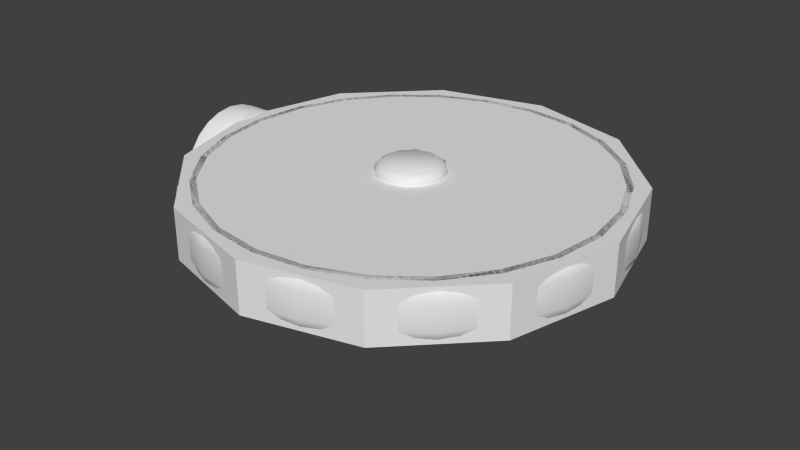 # Source: hover-fan.blend  (saved by Blender 2.71.6; exported with 4.5.12 LTS)
import bpy
from mathutils import Matrix  # noqa: F401  (used for matrix-valued properties, if any)

bpy.ops.wm.read_factory_settings(use_empty=True)
scene = bpy.context.scene
scene.name = 'Scene'

# ---- collections
col_collection_1 = bpy.data.collections.new('Collection 1'); scene.collection.children.link(col_collection_1)

# ---- node groups
ng_auto_smooth = bpy.data.node_groups.new('Auto Smooth', 'GeometryNodeTree')
_s = ng_auto_smooth.interface.new_socket(name='Geometry', in_out='OUTPUT', socket_type='NodeSocketGeometry')
_s = ng_auto_smooth.interface.new_socket(name='Geometry', in_out='INPUT', socket_type='NodeSocketGeometry')
_s = ng_auto_smooth.interface.new_socket(name='Angle', in_out='INPUT', socket_type='NodeSocketFloat')
_s.subtype = 'ANGLE'
_s.min_value = 0.0
_s.max_value = 3.142
ng_auto_smooth.is_modifier = True
_N = ng_auto_smooth.nodes; _L = ng_auto_smooth.links
n0 = _N.new('NodeGroupOutput'); n0.name = 'Group Output'; n0.location = (480, -100)
n1 = _N.new('NodeGroupInput'); n1.name = 'Group Input'; n1.location = (-420, -300)
n2 = _N.new('NodeGroupInput'); n2.name = 'Group Input.001'; n2.location = (-60, -100)
n3 = _N.new('GeometryNodeSetShadeSmooth'); n3.name = 'Set Shade Smooth'; n3.location = (120, -100)
n3.domain = 'EDGE'
n4 = _N.new('GeometryNodeSetShadeSmooth'); n4.name = 'Set Shade Smooth.001'; n4.location = (300, -100)
n5 = _N.new('GeometryNodeInputMeshEdgeAngle'); n5.name = 'Edge Angle'; n5.location = (-420, -220)
n6 = _N.new('GeometryNodeInputEdgeSmooth'); n6.name = 'Is Edge Smooth'; n6.location = (-60, -160)
n7 = _N.new('GeometryNodeInputShadeSmooth'); n7.name = 'Is Face Smooth'; n7.location = (-240, -340)
n8 = _N.new('FunctionNodeBooleanMath'); n8.name = 'Boolean Math'; n8.location = (-60, -220)
n9 = _N.new('FunctionNodeCompare'); n9.name = 'Compare'; n9.location = (-240, -180)
n9.operation = 'LESS_EQUAL'
_L.new(n5.outputs[0], n9.inputs[0])
_L.new(n4.outputs[0], n0.inputs[0])
_L.new(n1.outputs[1], n9.inputs[1])
_L.new(n9.outputs[0], n8.inputs[0])
_L.new(n7.outputs[0], n8.inputs[1])
_L.new(n2.outputs[0], n3.inputs[0])
_L.new(n6.outputs[0], n3.inputs[1])
_L.new(n3.outputs[0], n4.inputs[0])
_L.new(n8.outputs[0], n3.inputs[2])
n0.is_active_output = True

# ---- world
world_world = bpy.data.worlds.new('World'); scene.world = world_world
world_world.color = (0.05088, 0.05088, 0.05088)
world_world.use_sun_shadow = False
world_world.sun_shadow_jitter_overblur = 0.0
world_world.cycles.sampling_method = 'MANUAL'
world_world.cycles.sample_map_resolution = 256

# ---- meshes
me_cylinder_006 = bpy.data.meshes.new('Cylinder.006')
me_cylinder_006.from_pydata([(-0.1522, 0.3648, -4.208e-08), (-0.1522, 0.3524, -0.09443), (-0.1522, 0.316, -0.1824), (-0.1522, 0.258, -0.258), (-0.1522, 0.1824, -0.316), (-0.1522, 0.09443, -0.3524), (-0.1522, -1.595e-08, -0.3648), (-0.1522, -0.09443, -0.3524), (-0.1522, -0.1824, -0.316), (-0.1522, -0.258, -0.258), (-0.1522, -0.316, -0.1824), (-0.1522, -0.3524, -0.09443), (-0.1522, -0.3648, -9.717e-08), (-0.1522, -0.3524, 0.09443), (-0.1522, -0.316, 0.1824), (-0.1522, -0.258, 0.258), (-0.1522, -0.1824, 0.316), (-0.1522, -0.09443, 0.3524), (-0.1522, -1.261e-07, 0.3648), (-0.1522, 0.09443, 0.3524), (-0.1522, 0.1824, 0.316), (-0.1522, 0.258, 0.258), (-0.1522, 0.316, 0.1824), (-0.1522, 0.3524, 0.09443), (0.01713, 0.3648, -4.424e-08), (0.03229, 0.3496, -4.688e-08), (0.01713, 0.3524, -0.09443), (0.03229, 0.3376, -0.09047), (0.01713, 0.316, -0.1824), (0.03229, 0.3027, -0.1748), (0.01713, 0.258, -0.258), (0.03229, 0.2472, -0.2472), (0.01713, 0.1824, -0.316), (0.03229, 0.1748, -0.3027), (0.01713, 0.09443, -0.3524), (0.03229, 0.09047, -0.3376), (0.01713, -1.595e-08, -0.3648), (0.03229, -1.92e-08, -0.3496), (0.01713, -0.09443, -0.3524), (0.03229, -0.09047, -0.3376), (0.01713, -0.1824, -0.316), (0.03229, -0.1748, -0.3027), (0.01713, -0.258, -0.258), (0.03229, -0.2472, -0.2472), (0.01713, -0.316, -0.1824), (0.03229, -0.3027, -0.1748), (0.01713, -0.3524, -0.09443), (0.03229, -0.3376, -0.09047), (0.01713, -0.3648, -9.933e-08), (0.03229, -0.3496, -9.203e-08), (0.01713, -0.3524, 0.09443), (0.03229, -0.3376, 0.09047), (0.01713, -0.316, 0.1824), (0.03229, -0.3027, 0.1748), (0.01713, -0.258, 0.258), (0.03229, -0.2472, 0.2472), (0.01713, -0.1824, 0.316), (0.03229, -0.1748, 0.3027), (0.01713, -0.09443, 0.3524), (0.03229, -0.09047, 0.3376), (0.01713, -1.261e-07, 0.3648), (0.03229, -1.136e-07, 0.3496), (0.01713, 0.09443, 0.3524), (0.03229, 0.09047, 0.3376), (0.01713, 0.1824, 0.316), (0.03229, 0.1748, 0.3027), (0.01713, 0.258, 0.258), (0.03229, 0.2472, 0.2472), (0.01713, 0.316, 0.1824), (0.03229, 0.3027, 0.1748), (0.01713, 0.3524, 0.09443), (0.03229, 0.3376, 0.09047)], [], [(23, 70, 24, 0), (2, 28, 30, 3), (3, 30, 32, 4), (4, 32, 34, 5), (5, 34, 36, 6), (6, 36, 38, 7), (7, 38, 40, 8), (8, 40, 42, 9), (9, 42, 44, 10), (10, 44, 46, 11), (11, 46, 48, 12), (12, 48, 50, 13), (13, 50, 52, 14), (14, 52, 54, 15), (15, 54, 56, 16), (16, 56, 58, 17), (17, 58, 60, 18), (18, 60, 62, 19), (19, 62, 64, 20), (20, 64, 66, 21), (21, 66, 68, 22), (22, 68, 70, 23), (1, 26, 28, 2), (27, 25, 71, 69, 67, 65, 63, 61, 59, 57, 55, 53, 51, 49, 47, 45, 43, 41, 39, 37, 35, 33, 31, 29), (0, 1, 2, 3, 4, 5, 6, 7, 8, 9, 10, 11, 12, 13, 14, 15, 16, 17, 18, 19, 20, 21, 22, 23), (26, 24, 25, 27), (28, 26, 27, 29), (30, 28, 29, 31), (32, 30, 31, 33), (34, 32, 33, 35), (36, 34, 35, 37), (38, 36, 37, 39), (40, 38, 39, 41), (42, 40, 41, 43), (44, 42, 43, 45), (46, 44, 45, 47), (48, 46, 47, 49), (50, 48, 49, 51), (52, 50, 51, 53), (54, 52, 53, 55), (56, 54, 55, 57), (58, 56, 57, 59), (60, 58, 59, 61), (62, 60, 61, 63), (64, 62, 63, 65), (66, 64, 65, 67), (68, 66, 67, 69), (70, 68, 69, 71), (24, 70, 71, 25), (0, 24, 26, 1)])
me_cylinder_006.polygons.foreach_set('use_smooth', [1, 1, 1, 1, 1, 1, 1, 1, 1, 1, 1, 1, 1, 1, 1, 1, 1, 1, 1, 1, 1, 1, 1, 0, 0, 1, 1, 1, 1, 1, 1, 1, 1, 1, 1, 1, 1, 1, 1, 1, 1, 1, 1, 1, 1, 1, 1, 1, 1, 1])
_k = set([(0, 1), (0, 23), (1, 2), (2, 3), (3, 4), (4, 5), (5, 6), (6, 7), (7, 8), (8, 9), (9, 10), (10, 11), (11, 12), (12, 13), (13, 14), (14, 15), (15, 16), (16, 17), (17, 18), (18, 19), (19, 20), (20, 21), (21, 22), (22, 23), (25, 27), (25, 71), (27, 29), (29, 31), (31, 33), (33, 35), (35, 37), (37, 39), (39, 41), (41, 43), (43, 45), (45, 47), (47, 49), (49, 51), (51, 53), (53, 55), (55, 57), (57, 59), (59, 61), (61, 63), (63, 65), (65, 67), (67, 69), (69, 71)])
me_cylinder_006.attributes.new('sharp_edge', 'BOOLEAN', 'EDGE').data.foreach_set('value', [ (min(e.vertices), max(e.vertices)) in _k for e in me_cylinder_006.edges])
_uv = me_cylinder_006.uv_layers.new(name='UVMap')
_uv.uv.foreach_set('vector', [0.2287, 0.2652, 0.1635, 0.2652, 0.1635, 0.2285, 0.2287, 0.2285, 0.2287, 0.1552, 0.1635, 0.1552, 0.1635, 0.1185, 0.2287, 0.1185, 0.2287, 0.1185, 0.1635, 0.1185, 0.1635, 0.08179, 0.2287, 0.08179, 0.2287, 0.08179, 0.1635, 0.08179, 0.1635, 0.04511, 0.2287, 0.04511, 0.2287, 0.04511, 0.1635, 0.04511, 0.1635, 0.008424, 0.2287, 0.008426, 0.2287, 0.8888, 0.1635, 0.8888, 0.1635, 0.8521, 0.2287, 0.8521, 0.2287, 0.8521, 0.1635, 0.8521, 0.1635, 0.8155, 0.2287, 0.8155, 0.2287, 0.8155, 0.1635, 0.8155, 0.1635, 0.7788, 0.2287, 0.7788, 0.2287, 0.7788, 0.1635, 0.7788, 0.1635, 0.7421, 0.2287, 0.7421, 0.2287, 0.7421, 0.1635, 0.7421, 0.1635, 0.7054, 0.2287, 0.7054, 0.2287, 0.7054, 0.1635, 0.7054, 0.1635, 0.6687, 0.2287, 0.6687, 0.2287, 0.6687, 0.1635, 0.6687, 0.1635, 0.632, 0.2287, 0.632, 0.2287, 0.632, 0.1635, 0.632, 0.1635, 0.5954, 0.2287, 0.5954, 0.2287, 0.5954, 0.1635, 0.5954, 0.1635, 0.5587, 0.2287, 0.5587, 0.2287, 0.5587, 0.1635, 0.5587, 0.1635, 0.522, 0.2287, 0.522, 0.2287, 0.522, 0.1635, 0.522, 0.1635, 0.4853, 0.2287, 0.4853, 0.2287, 0.4853, 0.1635, 0.4853, 0.1635, 0.4486, 0.2287, 0.4486, 0.2287, 0.4486, 0.1635, 0.4486, 0.1635, 0.4119, 0.2287, 0.4119, 0.2287, 0.4119, 0.1635, 0.4119, 0.1635, 0.3753, 0.2287, 0.3753, 0.2287, 0.3753, 0.1635, 0.3753, 0.1635, 0.3386, 0.2287, 0.3386, 0.2287, 0.3386, 0.1635, 0.3386, 0.1635, 0.3019, 0.2287, 0.3019, 0.2287, 0.3019, 0.1635, 0.3019, 0.1635, 0.2652, 0.2287, 0.2652, 0.2287, 0.1918, 0.1635, 0.1918, 0.1635, 0.1552, 0.2287, 0.1552, 0.2828, 0.4849, 0.2738, 0.4509, 0.2738, 0.4158, 0.2828, 0.3818, 0.3004, 0.3514, 0.3253, 0.3265, 0.3557, 0.309, 0.3897, 0.2999, 0.4248, 0.2999, 0.4588, 0.309, 0.4892, 0.3265, 0.514, 0.3514, 0.5316, 0.3818, 0.5407, 0.4158, 0.5407, 0.4509, 0.5316, 0.4849, 0.514, 0.5153, 0.4892, 0.5402, 0.4588, 0.5577, 0.4248, 0.5668, 0.3897, 0.5668, 0.3557, 0.5577, 0.3253, 0.5402, 0.3004, 0.5153, 0.2761, 0.1999, 0.2666, 0.1645, 0.2666, 0.1278, 0.2761, 0.09238, 0.2945, 0.06062, 0.3204, 0.03468, 0.3522, 0.01634, 0.3876, 0.006842, 0.4243, 0.006842, 0.4597, 0.01634, 0.4915, 0.03468, 0.5174, 0.06062, 0.5358, 0.09238, 0.5453, 0.1278, 0.5453, 0.1645, 0.5358, 0.1999, 0.5174, 0.2317, 0.4915, 0.2576, 0.4597, 0.276, 0.4243, 0.2855, 0.3876, 0.2855, 0.3522, 0.276, 0.3204, 0.2576, 0.2945, 0.2317, 0.1635, 0.1918, 0.1635, 0.2285, 0.1552, 0.2278, 0.1552, 0.1926, 0.1635, 0.1552, 0.1635, 0.1918, 0.1552, 0.1911, 0.1552, 0.1559, 0.1635, 0.1185, 0.1635, 0.1552, 0.1552, 0.1544, 0.1552, 0.1192, 0.1635, 0.08179, 0.1635, 0.1185, 0.1552, 0.1177, 0.1552, 0.08256, 0.1635, 0.04511, 0.1635, 0.08179, 0.1552, 0.08102, 0.1552, 0.04588, 0.1635, 0.008424, 0.1635, 0.04511, 0.1552, 0.04434, 0.1552, 0.009193, 0.1635, 0.8521, 0.1635, 0.8888, 0.1552, 0.8881, 0.1552, 0.8529, 0.1635, 0.8155, 0.1635, 0.8521, 0.1552, 0.8514, 0.1552, 0.8162, 0.1635, 0.7788, 0.1635, 0.8155, 0.1552, 0.8147, 0.1552, 0.7795, 0.1635, 0.7421, 0.1635, 0.7788, 0.1552, 0.778, 0.1552, 0.7429, 0.1635, 0.7054, 0.1635, 0.7421, 0.1552, 0.7413, 0.1552, 0.7062, 0.1635, 0.6687, 0.1635, 0.7054, 0.1552, 0.7046, 0.1552, 0.6695, 0.1635, 0.632, 0.1635, 0.6687, 0.1552, 0.668, 0.1552, 0.6328, 0.1635, 0.5954, 0.1635, 0.632, 0.1552, 0.6313, 0.1552, 0.5961, 0.1635, 0.5587, 0.1635, 0.5954, 0.1552, 0.5946, 0.1552, 0.5594, 0.1635, 0.522, 0.1635, 0.5587, 0.1552, 0.5579, 0.1552, 0.5228, 0.1635, 0.4853, 0.1635, 0.522, 0.1552, 0.5212, 0.1552, 0.4861, 0.1635, 0.4486, 0.1635, 0.4853, 0.1552, 0.4845, 0.1552, 0.4494, 0.1635, 0.4119, 0.1635, 0.4486, 0.1552, 0.4479, 0.1552, 0.4127, 0.1635, 0.3753, 0.1635, 0.4119, 0.1552, 0.4112, 0.1552, 0.376, 0.1635, 0.3386, 0.1635, 0.3753, 0.1552, 0.3745, 0.1552, 0.3393, 0.1635, 0.3019, 0.1635, 0.3386, 0.1552, 0.3378, 0.1552, 0.3027, 0.1635, 0.2652, 0.1635, 0.3019, 0.1552, 0.3011, 0.1552, 0.266, 0.1635, 0.2285, 0.1635, 0.2652, 0.1552, 0.2644, 0.1552, 0.2293, 0.2287, 0.2285, 0.1635, 0.2285, 0.1635, 0.1918, 0.2287, 0.1918])
me_cylinder_006.use_remesh_preserve_volume = False
me_cylinder_006.use_remesh_preserve_attributes = False
me_cylinder_006.use_mirror_vertex_groups = False
me_cylinder_006.update()
me_cylinder = bpy.data.meshes.new('Cylinder')
me_cylinder.from_pydata([(0.0, 1.25, -0.07597), (2.78e-08, 1.175, -0.15), (3.724e-09, 1.24, -0.113), (1.39e-08, 1.213, -0.1401), (0.0, 1.25, 0.07597), (2.626e-08, 1.175, 0.15), (3.518e-09, 1.24, 0.113), (1.313e-08, 1.213, 0.1401), (0.3235, 1.207, -0.07597), (0.3042, 1.135, -0.15), (0.3209, 1.198, -0.113), (0.3139, 1.171, -0.1401), (0.3235, 1.207, 0.07597), (0.3042, 1.135, 0.15), (0.3209, 1.198, 0.113), (0.3139, 1.171, 0.1401), (0.625, 1.083, -0.07597), (0.5877, 1.018, -0.15), (0.62, 1.074, -0.113), (0.6063, 1.05, -0.1401), (0.625, 1.083, 0.07597), (0.5877, 1.018, 0.15), (0.62, 1.074, 0.113), (0.6063, 1.05, 0.1401), (0.8839, 0.8839, -0.07597), (0.8311, 0.8311, -0.15), (0.8768, 0.8768, -0.113), (0.8575, 0.8575, -0.1401), (0.8839, 0.8839, 0.07597), (0.8311, 0.8311, 0.15), (0.8768, 0.8768, 0.113), (0.8575, 0.8575, 0.1401), (1.083, 0.625, -0.07597), (1.018, 0.5877, -0.15), (1.074, 0.62, -0.113), (1.05, 0.6063, -0.1401), (1.083, 0.625, 0.07597), (1.018, 0.5877, 0.15), (1.074, 0.62, 0.113), (1.05, 0.6063, 0.1401), (1.207, 0.3235, -0.07597), (1.135, 0.3042, -0.15), (1.198, 0.3209, -0.113), (1.171, 0.3139, -0.1401), (1.207, 0.3235, 0.07597), (1.135, 0.3042, 0.15), (1.198, 0.3209, 0.113), (1.171, 0.3139, 0.1401), (1.25, 9.437e-08, -0.07597), (1.175, 6.828e-08, -0.15), (1.24, 9.088e-08, -0.113), (1.213, 8.133e-08, -0.1401), (1.25, 9.437e-08, 0.07597), (1.175, 6.905e-08, 0.15), (1.24, 9.098e-08, 0.113), (1.213, 8.171e-08, 0.1401), (1.207, -0.3235, -0.07597), (1.135, -0.3042, -0.15), (1.198, -0.3209, -0.113), (1.171, -0.3139, -0.1401), (1.207, -0.3235, 0.07597), (1.135, -0.3042, 0.15), (1.198, -0.3209, 0.113), (1.171, -0.3139, 0.1401), (1.083, -0.625, -0.07597), (1.018, -0.5877, -0.15), (1.074, -0.62, -0.113), (1.05, -0.6063, -0.1401), (1.083, -0.625, 0.07597), (1.018, -0.5877, 0.15), (1.074, -0.62, 0.113), (1.05, -0.6063, 0.1401), (0.8839, -0.8839, -0.07597), (0.8311, -0.8311, -0.15), (0.8768, -0.8768, -0.113), (0.8575, -0.8575, -0.1401), (0.8839, -0.8839, 0.07597), (0.8311, -0.8311, 0.15), (0.8768, -0.8768, 0.113), (0.8575, -0.8575, 0.1401), (0.625, -1.083, -0.07597), (0.5877, -1.018, -0.15), (0.62, -1.074, -0.113), (0.6063, -1.05, -0.1401), (0.625, -1.083, 0.07597), (0.5877, -1.018, 0.15), (0.62, -1.074, 0.113), (0.6063, -1.05, 0.1401), (0.3235, -1.207, -0.07597), (0.3042, -1.135, -0.15), (0.3209, -1.198, -0.113), (0.3139, -1.171, -0.1401), (0.3235, -1.207, 0.07597), (0.3042, -1.135, 0.15), (0.3209, -1.198, 0.113), (0.3139, -1.171, 0.1401), (4.868e-07, -1.25, -0.07597), (4.326e-07, -1.175, -0.15), (4.795e-07, -1.24, -0.113), (4.597e-07, -1.213, -0.1401), (4.868e-07, -1.25, 0.07597), (4.315e-07, -1.175, 0.15), (4.794e-07, -1.24, 0.113), (4.592e-07, -1.213, 0.1401), (-0.3235, -1.207, -0.07597), (-0.3042, -1.135, -0.15), (-0.3209, -1.198, -0.113), (-0.3139, -1.171, -0.1401), (-0.3235, -1.207, 0.07597), (-0.3042, -1.135, 0.15), (-0.3209, -1.198, 0.113), (-0.3139, -1.171, 0.1401), (-0.625, -1.083, -0.07597), (-0.5877, -1.018, -0.15), (-0.62, -1.074, -0.113), (-0.6063, -1.05, -0.1401), (-0.625, -1.083, 0.07597), (-0.5877, -1.018, 0.15), (-0.62, -1.074, 0.113), (-0.6063, -1.05, 0.1401), (-0.8839, -0.8839, -0.07597), (-0.8311, -0.8311, -0.15), (-0.8768, -0.8768, -0.113), (-0.8575, -0.8575, -0.1401), (-0.8839, -0.8839, 0.07597), (-0.8311, -0.8311, 0.15), (-0.8768, -0.8768, 0.113), (-0.8575, -0.8575, 0.1401), (-1.083, -0.625, -0.07597), (-1.018, -0.5877, -0.15), (-1.074, -0.62, -0.113), (-1.05, -0.6063, -0.1401), (-1.083, -0.625, 0.07597), (-1.018, -0.5877, 0.15), (-1.074, -0.62, 0.113), (-1.05, -0.6063, 0.1401), (-1.207, -0.3235, -0.07597), (-1.135, -0.3042, -0.15), (-1.198, -0.3209, -0.113), (-1.171, -0.3139, -0.1401), (-1.207, -0.3235, 0.07597), (-1.135, -0.3042, 0.15), (-1.198, -0.3209, 0.113), (-1.171, -0.3139, 0.1401), (-1.25, -5.811e-07, -0.07597), (-1.175, -5.005e-07, -0.15), (-1.24, -5.703e-07, -0.113), (-1.213, -5.408e-07, -0.1401), (-1.25, -5.811e-07, 0.07597), (-1.175, -5.007e-07, 0.15), (-1.24, -5.704e-07, 0.113), (-1.213, -5.409e-07, 0.1401), (-1.207, 0.3235, -0.07597), (-1.135, 0.3042, -0.15), (-1.198, 0.3209, -0.113), (-1.171, 0.3139, -0.1401), (-1.207, 0.3235, 0.07597), (-1.135, 0.3042, 0.15), (-1.198, 0.3209, 0.113), (-1.171, 0.3139, 0.1401), (-1.083, 0.625, -0.07597), (-1.018, 0.5877, -0.15), (-1.074, 0.62, -0.113), (-1.05, 0.6063, -0.1401), (-1.083, 0.625, 0.07597), (-1.018, 0.5877, 0.15), (-1.074, 0.62, 0.113), (-1.05, 0.6063, 0.1401), (-0.8839, 0.8839, -0.07597), (-0.8311, 0.8311, -0.15), (-0.8768, 0.8768, -0.113), (-0.8575, 0.8575, -0.1401), (-0.8839, 0.8839, 0.07597), (-0.8311, 0.8311, 0.15), (-0.8768, 0.8768, 0.113), (-0.8575, 0.8575, 0.1401), (-0.625, 1.083, -0.07597), (-0.5877, 1.018, -0.15), (-0.62, 1.074, -0.113), (-0.6063, 1.05, -0.1401), (-0.625, 1.083, 0.07597), (-0.5877, 1.018, 0.15), (-0.62, 1.074, 0.113), (-0.6063, 1.05, 0.1401), (-0.3235, 1.207, -0.07597), (-0.3042, 1.135, -0.15), (-0.3209, 1.198, -0.113), (-0.3139, 1.171, -0.1401), (-0.3235, 1.207, 0.07597), (-0.3042, 1.135, 0.15), (-0.3209, 1.198, 0.113), (-0.3139, 1.171, 0.1401), (0.287, 1.071, -0.1317), (0.2948, 1.1, -0.15), (0.2895, 1.08, -0.142), (3.493e-08, 1.139, -0.15), (4.082e-08, 1.109, -0.1317), (3.889e-08, 1.119, -0.142), (3.956e-08, 1.109, 0.1317), (3.339e-08, 1.139, 0.15), (3.743e-08, 1.119, 0.142), (0.2948, 1.1, 0.15), (0.287, 1.071, 0.1317), (0.2895, 1.08, 0.142), (0.5544, 0.9603, -0.1317), (0.5694, 0.9863, -0.15), (0.5593, 0.9687, -0.142), (0.5694, 0.9863, 0.15), (0.5544, 0.9603, 0.1317), (0.5593, 0.9687, 0.142), (0.7841, 0.7841, -0.1317), (0.8053, 0.8053, -0.15), (0.791, 0.791, -0.142), (0.8053, 0.8053, 0.15), (0.7841, 0.7841, 0.1317), (0.791, 0.791, 0.142), (0.9603, 0.5544, -0.1317), (0.9863, 0.5694, -0.15), (0.9687, 0.5593, -0.142), (0.9863, 0.5694, 0.15), (0.9603, 0.5544, 0.1317), (0.9687, 0.5593, 0.142), (1.071, 0.287, -0.1317), (1.1, 0.2948, -0.15), (1.08, 0.2895, -0.142), (1.1, 0.2948, 0.15), (1.071, 0.287, 0.1317), (1.08, 0.2895, 0.142), (1.109, 8.208e-08, -0.1317), (1.139, 6.197e-08, -0.15), (1.119, 6.589e-08, -0.142), (1.139, 6.274e-08, 0.15), (1.109, 8.271e-08, 0.1317), (1.119, 6.661e-08, 0.142), (1.071, -0.287, -0.1317), (1.1, -0.2948, -0.15), (1.08, -0.2895, -0.142), (1.1, -0.2948, 0.15), (1.071, -0.287, 0.1317), (1.08, -0.2895, 0.142), (0.9603, -0.5544, -0.1317), (0.9863, -0.5694, -0.15), (0.9687, -0.5593, -0.142), (0.9863, -0.5694, 0.15), (0.9603, -0.5544, 0.1317), (0.9687, -0.5593, 0.142), (0.7841, -0.7841, -0.1317), (0.8053, -0.8053, -0.15), (0.791, -0.791, -0.142), (0.8053, -0.8053, 0.15), (0.7841, -0.7841, 0.1317), (0.791, -0.791, 0.142), (0.5544, -0.9603, -0.1317), (0.5694, -0.9863, -0.15), (0.5593, -0.9687, -0.142), (0.5694, -0.9863, 0.15), (0.5544, -0.9603, 0.1317), (0.5593, -0.9687, 0.142), (0.287, -1.071, -0.1317), (0.2948, -1.1, -0.15), (0.2895, -1.08, -0.142), (0.2948, -1.1, 0.15), (0.287, -1.071, 0.1317), (0.2895, -1.08, 0.142), (4.061e-07, -1.109, -0.1317), (4.181e-07, -1.139, -0.15), (4.1e-07, -1.119, -0.142), (4.17e-07, -1.139, 0.15), (4.052e-07, -1.109, 0.1317), (4.09e-07, -1.119, 0.142), (-0.287, -1.071, -0.1317), (-0.2948, -1.1, -0.15), (-0.2895, -1.08, -0.142), (-0.2948, -1.1, 0.15), (-0.287, -1.071, 0.1317), (-0.2895, -1.08, 0.142), (-0.5544, -0.9603, -0.1317), (-0.5694, -0.9863, -0.15), (-0.5593, -0.9687, -0.142), (-0.5694, -0.9863, 0.15), (-0.5544, -0.9603, 0.1317), (-0.5593, -0.9687, 0.142), (-0.7841, -0.7841, -0.1317), (-0.8053, -0.8053, -0.15), (-0.791, -0.791, -0.142), (-0.8053, -0.8053, 0.15), (-0.7841, -0.7841, 0.1317), (-0.791, -0.791, 0.142), (-0.9603, -0.5544, -0.1317), (-0.9863, -0.5694, -0.15), (-0.9687, -0.5593, -0.142), (-0.9863, -0.5694, 0.15), (-0.9603, -0.5544, 0.1317), (-0.9687, -0.5593, 0.142), (-1.071, -0.287, -0.1317), (-1.1, -0.2948, -0.15), (-1.08, -0.2895, -0.142), (-1.1, -0.2948, 0.15), (-1.071, -0.287, 0.1317), (-1.08, -0.2895, 0.142), (-1.109, -4.361e-07, -0.1317), (-1.139, -4.791e-07, -0.15), (-1.119, -4.598e-07, -0.142), (-1.139, -4.794e-07, 0.15), (-1.109, -4.363e-07, 0.1317), (-1.119, -4.6e-07, 0.142), (-1.071, 0.287, -0.1317), (-1.1, 0.2948, -0.15), (-1.08, 0.2895, -0.142), (-1.1, 0.2948, 0.15), (-1.071, 0.287, 0.1317), (-1.08, 0.2895, 0.142), (-0.9603, 0.5544, -0.1317), (-0.9863, 0.5694, -0.15), (-0.9687, 0.5593, -0.142), (-0.9863, 0.5694, 0.15), (-0.9603, 0.5544, 0.1317), (-0.9687, 0.5593, 0.142), (-0.7841, 0.7841, -0.1317), (-0.8053, 0.8053, -0.15), (-0.791, 0.791, -0.142), (-0.8053, 0.8053, 0.15), (-0.7841, 0.7841, 0.1317), (-0.791, 0.791, 0.142), (-0.5544, 0.9603, -0.1317), (-0.5694, 0.9863, -0.15), (-0.5593, 0.9687, -0.142), (-0.5694, 0.9863, 0.15), (-0.5544, 0.9603, 0.1317), (-0.5593, 0.9687, 0.142), (-0.287, 1.071, -0.1317), (-0.2948, 1.1, -0.15), (-0.2895, 1.08, -0.142), (-0.2948, 1.1, 0.15), (-0.287, 1.071, 0.1317), (-0.2895, 1.08, 0.142), (0.31, 1.157, 0.1317), (0.31, 1.157, -0.1317), (4.093e-08, 1.198, -0.1317), (4.057e-08, 1.198, 0.1317), (0.5989, 1.037, 0.1317), (0.5989, 1.037, -0.1317), (0.8469, 0.8469, 0.1317), (0.8469, 0.8469, -0.1317), (1.037, 0.5989, 0.1317), (1.037, 0.5989, -0.1317), (1.157, 0.31, 0.1317), (1.157, 0.31, -0.1317), (1.198, 1.59e-07, 0.1317), (1.198, 1.592e-07, -0.1317), (1.157, -0.31, 0.1317), (1.157, -0.31, -0.1317), (1.037, -0.5989, 0.1317), (1.037, -0.5989, -0.1317), (0.8469, -0.8469, 0.1317), (0.8469, -0.8469, -0.1317), (0.5989, -1.037, 0.1317), (0.5989, -1.037, -0.1317), (0.31, -1.157, 0.1317), (0.31, -1.157, -0.1317), (4.336e-07, -1.198, 0.1317), (4.338e-07, -1.198, -0.1317), (-0.31, -1.157, 0.1317), (-0.31, -1.157, -0.1317), (-0.5989, -1.037, 0.1317), (-0.5989, -1.037, -0.1317), (-0.8469, -0.8469, 0.1317), (-0.8469, -0.8469, -0.1317), (-1.037, -0.5989, 0.1317), (-1.037, -0.5989, -0.1317), (-1.157, -0.31, 0.1317), (-1.157, -0.31, -0.1317), (-1.198, -3.993e-07, 0.1317), (-1.198, -3.986e-07, -0.1317), (-1.157, 0.31, 0.1317), (-1.157, 0.31, -0.1317), (-1.037, 0.5989, 0.1317), (-1.037, 0.5989, -0.1317), (-0.8469, 0.8469, 0.1317), (-0.8469, 0.8469, -0.1317), (-0.5989, 1.037, 0.1317), (-0.5989, 1.037, -0.1317), (-0.31, 1.157, 0.1317), (-0.31, 1.157, -0.1317)], [], [(184, 188, 4, 0), (16, 20, 28, 24), (24, 28, 36, 32), (32, 36, 44, 40), (40, 44, 52, 48), (48, 52, 60, 56), (56, 60, 68, 64), (64, 68, 76, 72), (72, 76, 84, 80), (80, 84, 92, 88), (88, 92, 100, 96), (96, 100, 108, 104), (104, 108, 116, 112), (112, 116, 124, 120), (120, 124, 132, 128), (128, 132, 140, 136), (136, 140, 148, 144), (144, 148, 156, 152), (152, 156, 164, 160), (160, 164, 172, 168), (168, 172, 180, 176), (176, 180, 188, 184), (8, 12, 20, 16), (0, 4, 12, 8), (0, 8, 10, 2), (2, 10, 11, 3), (3, 11, 9, 1), (12, 4, 6, 14), (14, 6, 7, 15), (15, 7, 5, 13), (8, 16, 18, 10), (10, 18, 19, 11), (11, 19, 17, 9), (20, 12, 14, 22), (22, 14, 15, 23), (23, 15, 13, 21), (16, 24, 26, 18), (18, 26, 27, 19), (19, 27, 25, 17), (28, 20, 22, 30), (30, 22, 23, 31), (31, 23, 21, 29), (24, 32, 34, 26), (26, 34, 35, 27), (27, 35, 33, 25), (36, 28, 30, 38), (38, 30, 31, 39), (39, 31, 29, 37), (32, 40, 42, 34), (34, 42, 43, 35), (35, 43, 41, 33), (44, 36, 38, 46), (46, 38, 39, 47), (47, 39, 37, 45), (40, 48, 50, 42), (42, 50, 51, 43), (43, 51, 49, 41), (52, 44, 46, 54), (54, 46, 47, 55), (55, 47, 45, 53), (48, 56, 58, 50), (50, 58, 59, 51), (51, 59, 57, 49), (60, 52, 54, 62), (62, 54, 55, 63), (63, 55, 53, 61), (56, 64, 66, 58), (58, 66, 67, 59), (59, 67, 65, 57), (68, 60, 62, 70), (70, 62, 63, 71), (71, 63, 61, 69), (64, 72, 74, 66), (66, 74, 75, 67), (67, 75, 73, 65), (76, 68, 70, 78), (78, 70, 71, 79), (79, 71, 69, 77), (72, 80, 82, 74), (74, 82, 83, 75), (75, 83, 81, 73), (84, 76, 78, 86), (86, 78, 79, 87), (87, 79, 77, 85), (80, 88, 90, 82), (82, 90, 91, 83), (83, 91, 89, 81), (92, 84, 86, 94), (94, 86, 87, 95), (95, 87, 85, 93), (88, 96, 98, 90), (90, 98, 99, 91), (91, 99, 97, 89), (100, 92, 94, 102), (102, 94, 95, 103), (103, 95, 93, 101), (96, 104, 106, 98), (98, 106, 107, 99), (99, 107, 105, 97), (108, 100, 102, 110), (110, 102, 103, 111), (111, 103, 101, 109), (104, 112, 114, 106), (106, 114, 115, 107), (107, 115, 113, 105), (116, 108, 110, 118), (118, 110, 111, 119), (119, 111, 109, 117), (112, 120, 122, 114), (114, 122, 123, 115), (115, 123, 121, 113), (124, 116, 118, 126), (126, 118, 119, 127), (127, 119, 117, 125), (120, 128, 130, 122), (122, 130, 131, 123), (123, 131, 129, 121), (132, 124, 126, 134), (134, 126, 127, 135), (135, 127, 125, 133), (128, 136, 138, 130), (130, 138, 139, 131), (131, 139, 137, 129), (140, 132, 134, 142), (142, 134, 135, 143), (143, 135, 133, 141), (136, 144, 146, 138), (138, 146, 147, 139), (139, 147, 145, 137), (148, 140, 142, 150), (150, 142, 143, 151), (151, 143, 141, 149), (144, 152, 154, 146), (146, 154, 155, 147), (147, 155, 153, 145), (156, 148, 150, 158), (158, 150, 151, 159), (159, 151, 149, 157), (152, 160, 162, 154), (154, 162, 163, 155), (155, 163, 161, 153), (164, 156, 158, 166), (166, 158, 159, 167), (167, 159, 157, 165), (160, 168, 170, 162), (162, 170, 171, 163), (163, 171, 169, 161), (172, 164, 166, 174), (174, 166, 167, 175), (175, 167, 165, 173), (168, 176, 178, 170), (170, 178, 179, 171), (171, 179, 177, 169), (180, 172, 174, 182), (182, 174, 175, 183), (183, 175, 173, 181), (176, 184, 186, 178), (178, 186, 187, 179), (179, 187, 185, 177), (188, 180, 182, 190), (190, 182, 183, 191), (191, 183, 181, 189), (184, 0, 2, 186), (186, 2, 3, 187), (187, 3, 1, 185), (4, 188, 190, 6), (6, 190, 191, 7), (7, 191, 189, 5), (339, 336, 202, 198), (340, 342, 214, 208), (336, 340, 208, 202), (341, 337, 192, 204), (207, 213, 29, 21), (343, 341, 204, 210), (213, 219, 37, 29), (345, 343, 210, 216), (219, 225, 45, 37), (347, 345, 216, 222), (225, 231, 53, 45), (349, 347, 222, 228), (231, 237, 61, 53), (351, 349, 228, 234), (237, 243, 69, 61), (353, 351, 234, 240), (243, 249, 77, 69), (355, 353, 240, 246), (249, 255, 85, 77), (357, 355, 246, 252), (255, 261, 93, 85), (359, 357, 252, 258), (261, 267, 101, 93), (361, 359, 258, 264), (267, 273, 109, 101), (363, 361, 264, 270), (273, 279, 117, 109), (365, 363, 270, 276), (279, 285, 125, 117), (367, 365, 276, 282), (285, 291, 133, 125), (369, 367, 282, 288), (291, 297, 141, 133), (371, 369, 288, 294), (297, 303, 149, 141), (373, 371, 294, 300), (303, 309, 157, 149), (375, 373, 300, 306), (309, 315, 165, 157), (377, 375, 306, 312), (315, 321, 173, 165), (379, 377, 312, 318), (321, 327, 181, 173), (381, 379, 318, 324), (327, 333, 189, 181), (383, 381, 324, 330), (382, 339, 198, 334), (338, 383, 330, 196), (195, 331, 185, 1), (205, 193, 9, 17), (211, 205, 17, 25), (217, 211, 25, 33), (223, 217, 33, 41), (229, 223, 41, 49), (235, 229, 49, 57), (241, 235, 57, 65), (247, 241, 65, 73), (253, 247, 73, 81), (259, 253, 81, 89), (265, 259, 89, 97), (271, 265, 97, 105), (277, 271, 105, 113), (283, 277, 113, 121), (289, 283, 121, 129), (295, 289, 129, 137), (301, 295, 137, 145), (307, 301, 145, 153), (313, 307, 153, 161), (319, 313, 161, 169), (325, 319, 169, 177), (331, 325, 177, 185), (199, 201, 13, 5), (201, 207, 21, 13), (342, 344, 220, 214), (344, 346, 226, 220), (346, 348, 232, 226), (348, 350, 238, 232), (350, 352, 244, 238), (352, 354, 250, 244), (354, 356, 256, 250), (356, 358, 262, 256), (358, 360, 268, 262), (360, 362, 274, 268), (362, 364, 280, 274), (364, 366, 286, 280), (366, 368, 292, 286), (368, 370, 298, 292), (370, 372, 304, 298), (372, 374, 310, 304), (374, 376, 316, 310), (376, 378, 322, 316), (378, 380, 328, 322), (380, 382, 334, 328), (333, 199, 5, 189), (192, 196, 197, 194), (194, 197, 195, 193), (198, 202, 203, 200), (200, 203, 201, 199), (204, 192, 194, 206), (206, 194, 193, 205), (202, 208, 209, 203), (203, 209, 207, 201), (210, 204, 206, 212), (212, 206, 205, 211), (208, 214, 215, 209), (209, 215, 213, 207), (216, 210, 212, 218), (218, 212, 211, 217), (214, 220, 221, 215), (215, 221, 219, 213), (222, 216, 218, 224), (224, 218, 217, 223), (220, 226, 227, 221), (221, 227, 225, 219), (228, 222, 224, 230), (230, 224, 223, 229), (226, 232, 233, 227), (227, 233, 231, 225), (234, 228, 230, 236), (236, 230, 229, 235), (232, 238, 239, 233), (233, 239, 237, 231), (240, 234, 236, 242), (242, 236, 235, 241), (238, 244, 245, 239), (239, 245, 243, 237), (246, 240, 242, 248), (248, 242, 241, 247), (244, 250, 251, 245), (245, 251, 249, 243), (252, 246, 248, 254), (254, 248, 247, 253), (250, 256, 257, 251), (251, 257, 255, 249), (258, 252, 254, 260), (260, 254, 253, 259), (256, 262, 263, 257), (257, 263, 261, 255), (264, 258, 260, 266), (266, 260, 259, 265), (262, 268, 269, 263), (263, 269, 267, 261), (270, 264, 266, 272), (272, 266, 265, 271), (268, 274, 275, 269), (269, 275, 273, 267), (276, 270, 272, 278), (278, 272, 271, 277), (274, 280, 281, 275), (275, 281, 279, 273), (282, 276, 278, 284), (284, 278, 277, 283), (280, 286, 287, 281), (281, 287, 285, 279), (288, 282, 284, 290), (290, 284, 283, 289), (286, 292, 293, 287), (287, 293, 291, 285), (294, 288, 290, 296), (296, 290, 289, 295), (292, 298, 299, 293), (293, 299, 297, 291), (300, 294, 296, 302), (302, 296, 295, 301), (298, 304, 305, 299), (299, 305, 303, 297), (306, 300, 302, 308), (308, 302, 301, 307), (304, 310, 311, 305), (305, 311, 309, 303), (312, 306, 308, 314), (314, 308, 307, 313), (310, 316, 317, 311), (311, 317, 315, 309), (318, 312, 314, 320), (320, 314, 313, 319), (316, 322, 323, 317), (317, 323, 321, 315), (324, 318, 320, 326), (326, 320, 319, 325), (322, 328, 329, 323), (323, 329, 327, 321), (330, 324, 326, 332), (332, 326, 325, 331), (328, 334, 335, 329), (329, 335, 333, 327), (196, 330, 332, 197), (197, 332, 331, 195), (334, 198, 200, 335), (335, 200, 199, 333), (193, 195, 1, 9), (336, 339, 338, 337), (340, 336, 337, 341), (342, 340, 341, 343), (344, 342, 343, 345), (346, 344, 345, 347), (348, 346, 347, 349), (350, 348, 349, 351), (352, 350, 351, 353), (354, 352, 353, 355), (356, 354, 355, 357), (358, 356, 357, 359), (360, 358, 359, 361), (362, 360, 361, 363), (364, 362, 363, 365), (366, 364, 365, 367), (368, 366, 367, 369), (370, 368, 369, 371), (372, 370, 371, 373), (374, 372, 373, 375), (376, 374, 375, 377), (378, 376, 377, 379), (380, 378, 379, 381), (382, 380, 381, 383), (339, 382, 383, 338), (337, 338, 196, 192)])
me_cylinder.polygons.foreach_set('use_smooth', [True] * 384)
_uv = me_cylinder.uv_layers.new(name='UVMap')
_uv.uv.foreach_set('vector', [0.0494, 0.7911, 0.03051, 0.7911, 0.03052, 0.7505, 0.04943, 0.7505, 0.04951, 0.6692, 0.03054, 0.6692, 0.03054, 0.6284, 0.04956, 0.6284, 0.04956, 0.6284, 0.03054, 0.6284, 0.03054, 0.5875, 0.0496, 0.5875, 0.0496, 0.5875, 0.03054, 0.5875, 0.03054, 0.5465, 0.04965, 0.5465, 0.04965, 0.5465, 0.03054, 0.5465, 0.03053, 0.5054, 0.0497, 0.5054, 0.0497, 0.5054, 0.03053, 0.5054, 0.03052, 0.4642, 0.04975, 0.4642, 0.04975, 0.4642, 0.03052, 0.4642, 0.03051, 0.4228, 0.04978, 0.4228, 0.04978, 0.4228, 0.03051, 0.4228, 0.03049, 0.3814, 0.04981, 0.3814, 0.04981, 0.3814, 0.03049, 0.3814, 0.03048, 0.3399, 0.04982, 0.3399, 0.04982, 0.3399, 0.03048, 0.3399, 0.03046, 0.2983, 0.04983, 0.2983, 0.04983, 0.2983, 0.03046, 0.2983, 0.03045, 0.2567, 0.04984, 0.2567, 0.04984, 0.2567, 0.03045, 0.2567, 0.03044, 0.215, 0.04984, 0.215, 0.04984, 0.215, 0.03044, 0.215, 0.03043, 0.1733, 0.04984, 0.1733, 0.04984, 0.1733, 0.03043, 0.1733, 0.03042, 0.1316, 0.04984, 0.1316, 0.04984, 0.1316, 0.03042, 0.1316, 0.03042, 0.08994, 0.04984, 0.08994, 0.04984, 0.08994, 0.03042, 0.08994, 0.03042, 0.04824, 0.04984, 0.04824, 0.04984, 0.04824, 0.03042, 0.04824, 0.03042, 0.006538, 0.04984, 0.006538, 0.04927, 0.9935, 0.03045, 0.9935, 0.03046, 0.953, 0.04929, 0.953, 0.04929, 0.953, 0.03046, 0.953, 0.03047, 0.9126, 0.04931, 0.9126, 0.04931, 0.9126, 0.03047, 0.9126, 0.03049, 0.8721, 0.04933, 0.8721, 0.04933, 0.8721, 0.03049, 0.8721, 0.0305, 0.8316, 0.04936, 0.8316, 0.04936, 0.8316, 0.0305, 0.8316, 0.03051, 0.7911, 0.0494, 0.7911, 0.04947, 0.7099, 0.03053, 0.7099, 0.03054, 0.6692, 0.04951, 0.6692, 0.04943, 0.7505, 0.03052, 0.7505, 0.03053, 0.7099, 0.04947, 0.7099, 0.04943, 0.7505, 0.04947, 0.7099, 0.05424, 0.7101, 0.0542, 0.7504, 0.0542, 0.7504, 0.05424, 0.7101, 0.05902, 0.7105, 0.05898, 0.7499, 0.05898, 0.7499, 0.05902, 0.7105, 0.06379, 0.7111, 0.06375, 0.7493, 0.03053, 0.7099, 0.03052, 0.7505, 0.02575, 0.7504, 0.02576, 0.71, 0.02576, 0.71, 0.02575, 0.7504, 0.02098, 0.7499, 0.02099, 0.7105, 0.02099, 0.7105, 0.02098, 0.7499, 0.01621, 0.7493, 0.01621, 0.7111, 0.04947, 0.7099, 0.04951, 0.6692, 0.05429, 0.6693, 0.05425, 0.7097, 0.05425, 0.7097, 0.05429, 0.6693, 0.05907, 0.6698, 0.05903, 0.7093, 0.05903, 0.7093, 0.05907, 0.6698, 0.06385, 0.6704, 0.06382, 0.7087, 0.03054, 0.6692, 0.03053, 0.7099, 0.02575, 0.7097, 0.02576, 0.6693, 0.02576, 0.6693, 0.02575, 0.7097, 0.02097, 0.7093, 0.02098, 0.6698, 0.02098, 0.6698, 0.02097, 0.7093, 0.01619, 0.7087, 0.01619, 0.6704, 0.04951, 0.6692, 0.04956, 0.6284, 0.05435, 0.6286, 0.0543, 0.669, 0.0543, 0.669, 0.05435, 0.6286, 0.05914, 0.629, 0.0591, 0.6686, 0.0591, 0.6686, 0.05914, 0.629, 0.06393, 0.6296, 0.06389, 0.668, 0.03054, 0.6284, 0.03054, 0.6692, 0.02575, 0.669, 0.02575, 0.6285, 0.02575, 0.6285, 0.02575, 0.669, 0.02096, 0.6686, 0.02096, 0.629, 0.02096, 0.629, 0.02096, 0.6686, 0.01617, 0.668, 0.01617, 0.6296, 0.04956, 0.6284, 0.0496, 0.5875, 0.05441, 0.5877, 0.05436, 0.6282, 0.05436, 0.6282, 0.05441, 0.5877, 0.05921, 0.5881, 0.05916, 0.6278, 0.05916, 0.6278, 0.05921, 0.5881, 0.06401, 0.5887, 0.06396, 0.6272, 0.03054, 0.5875, 0.03054, 0.6284, 0.02574, 0.6282, 0.02574, 0.5877, 0.02574, 0.5877, 0.02574, 0.6282, 0.02094, 0.6278, 0.02094, 0.5881, 0.02094, 0.5881, 0.02094, 0.6278, 0.01614, 0.6272, 0.01614, 0.5887, 0.0496, 0.5875, 0.04965, 0.5465, 0.05447, 0.5467, 0.05442, 0.5873, 0.05442, 0.5873, 0.05447, 0.5467, 0.05928, 0.5471, 0.05923, 0.5869, 0.05923, 0.5869, 0.05928, 0.5471, 0.06409, 0.5477, 0.06405, 0.5863, 0.03054, 0.5465, 0.03054, 0.5875, 0.02573, 0.5873, 0.02573, 0.5467, 0.02573, 0.5467, 0.02573, 0.5873, 0.02091, 0.5869, 0.02091, 0.5471, 0.02091, 0.5471, 0.02091, 0.5869, 0.0161, 0.5863, 0.0161, 0.5477, 0.04965, 0.5465, 0.0497, 0.5054, 0.05453, 0.5056, 0.05448, 0.5463, 0.05448, 0.5463, 0.05453, 0.5056, 0.05936, 0.506, 0.05931, 0.5459, 0.05931, 0.5459, 0.05936, 0.506, 0.06418, 0.5066, 0.06414, 0.5453, 0.03053, 0.5054, 0.03054, 0.5465, 0.02571, 0.5463, 0.02571, 0.5056, 0.02571, 0.5056, 0.02571, 0.5463, 0.02088, 0.5459, 0.02088, 0.506, 0.02088, 0.506, 0.02088, 0.5459, 0.01606, 0.5453, 0.01605, 0.5066, 0.0497, 0.5054, 0.04975, 0.4642, 0.05459, 0.4643, 0.05455, 0.5052, 0.05455, 0.5052, 0.05459, 0.4643, 0.05943, 0.4648, 0.05939, 0.5048, 0.05939, 0.5048, 0.05943, 0.4648, 0.06427, 0.4654, 0.06423, 0.5042, 0.03052, 0.4642, 0.03053, 0.5054, 0.02569, 0.5052, 0.02568, 0.4643, 0.02568, 0.4643, 0.02569, 0.5052, 0.02085, 0.5048, 0.02084, 0.4648, 0.02084, 0.4648, 0.02085, 0.5048, 0.01601, 0.5042, 0.016, 0.4654, 0.04975, 0.4642, 0.04978, 0.4228, 0.05464, 0.423, 0.0546, 0.464, 0.0546, 0.464, 0.05464, 0.423, 0.05949, 0.4234, 0.05946, 0.4636, 0.05946, 0.4636, 0.05949, 0.4234, 0.06435, 0.4241, 0.06431, 0.4629, 0.03051, 0.4228, 0.03052, 0.4642, 0.02567, 0.464, 0.02565, 0.423, 0.02565, 0.423, 0.02567, 0.464, 0.02081, 0.4635, 0.0208, 0.4234, 0.0208, 0.4234, 0.02081, 0.4635, 0.01596, 0.4629, 0.01595, 0.4241, 0.04978, 0.4228, 0.04981, 0.3814, 0.05467, 0.3815, 0.05465, 0.4227, 0.05465, 0.4227, 0.05467, 0.3815, 0.05954, 0.382, 0.05951, 0.4222, 0.05951, 0.4222, 0.05954, 0.382, 0.0644, 0.3826, 0.06438, 0.4216, 0.03049, 0.3814, 0.03051, 0.4228, 0.02564, 0.4226, 0.02563, 0.3815, 0.02563, 0.3815, 0.02564, 0.4226, 0.02078, 0.4222, 0.02076, 0.382, 0.02076, 0.382, 0.02078, 0.4222, 0.01591, 0.4216, 0.0159, 0.3826, 0.04981, 0.3814, 0.04982, 0.3399, 0.0547, 0.34, 0.05468, 0.3812, 0.05468, 0.3812, 0.0547, 0.34, 0.05957, 0.3405, 0.05956, 0.3808, 0.05956, 0.3808, 0.05957, 0.3405, 0.06445, 0.3411, 0.06443, 0.3801, 0.03048, 0.3399, 0.03049, 0.3814, 0.02562, 0.3812, 0.0256, 0.34, 0.0256, 0.34, 0.02562, 0.3812, 0.02074, 0.3808, 0.02073, 0.3405, 0.02073, 0.3405, 0.02074, 0.3808, 0.01587, 0.3801, 0.01585, 0.3411, 0.04982, 0.3399, 0.04983, 0.2983, 0.05472, 0.2985, 0.0547, 0.3397, 0.0547, 0.3397, 0.05472, 0.2985, 0.0596, 0.2989, 0.05959, 0.3392, 0.05959, 0.3392, 0.0596, 0.2989, 0.06448, 0.2995, 0.06447, 0.3386, 0.03046, 0.2983, 0.03048, 0.3399, 0.0256, 0.3397, 0.02558, 0.2985, 0.02558, 0.2985, 0.0256, 0.3397, 0.02071, 0.3392, 0.0207, 0.2989, 0.0207, 0.2989, 0.02071, 0.3392, 0.01583, 0.3386, 0.01582, 0.2995, 0.04983, 0.2983, 0.04984, 0.2567, 0.05473, 0.2568, 0.05472, 0.2981, 0.05472, 0.2981, 0.05473, 0.2568, 0.05961, 0.2573, 0.05961, 0.2977, 0.05961, 0.2977, 0.05961, 0.2573, 0.0645, 0.2579, 0.0645, 0.297, 0.03045, 0.2567, 0.03046, 0.2983, 0.02558, 0.2981, 0.02556, 0.2568, 0.02556, 0.2568, 0.02558, 0.2981, 0.02069, 0.2977, 0.02067, 0.2573, 0.02067, 0.2573, 0.02069, 0.2977, 0.0158, 0.297, 0.01579, 0.2579, 0.04984, 0.2567, 0.04984, 0.215, 0.05473, 0.2152, 0.05473, 0.2565, 0.05473, 0.2565, 0.05473, 0.2152, 0.05962, 0.2156, 0.05962, 0.256, 0.05962, 0.256, 0.05962, 0.2156, 0.06452, 0.2163, 0.06451, 0.2554, 0.03044, 0.215, 0.03045, 0.2567, 0.02556, 0.2565, 0.02555, 0.2152, 0.02555, 0.2152, 0.02556, 0.2565, 0.02067, 0.256, 0.02066, 0.2156, 0.02066, 0.2156, 0.02067, 0.256, 0.01577, 0.2554, 0.01576, 0.2163, 0.04984, 0.215, 0.04984, 0.1733, 0.05473, 0.1735, 0.05474, 0.2148, 0.05474, 0.2148, 0.05473, 0.1735, 0.05963, 0.174, 0.05963, 0.2144, 0.05963, 0.2144, 0.05963, 0.174, 0.06452, 0.1746, 0.06452, 0.2138, 0.03043, 0.1733, 0.03044, 0.215, 0.02555, 0.2148, 0.02554, 0.1735, 0.02554, 0.1735, 0.02555, 0.2148, 0.02065, 0.2144, 0.02064, 0.174, 0.02064, 0.174, 0.02065, 0.2144, 0.01576, 0.2138, 0.01575, 0.1746, 0.04984, 0.1733, 0.04984, 0.1316, 0.05473, 0.1318, 0.05474, 0.1732, 0.05474, 0.1732, 0.05473, 0.1318, 0.05963, 0.1323, 0.05963, 0.1727, 0.05963, 0.1727, 0.05963, 0.1323, 0.06452, 0.1329, 0.06453, 0.1721, 0.03042, 0.1316, 0.03043, 0.1733, 0.02554, 0.1732, 0.02553, 0.1318, 0.02553, 0.1318, 0.02554, 0.1732, 0.02064, 0.1727, 0.02063, 0.1323, 0.02063, 0.1323, 0.02064, 0.1727, 0.01574, 0.1721, 0.01574, 0.1329, 0.04984, 0.1316, 0.04984, 0.08994, 0.05473, 0.09011, 0.05473, 0.1315, 0.05473, 0.1315, 0.05473, 0.09011, 0.05963, 0.09057, 0.05963, 0.131, 0.05963, 0.131, 0.05963, 0.09057, 0.06453, 0.09119, 0.06453, 0.1304, 0.03042, 0.08994, 0.03042, 0.1316, 0.02553, 0.1315, 0.02552, 0.09011, 0.02552, 0.09011, 0.02553, 0.1315, 0.02063, 0.131, 0.02063, 0.09057, 0.02063, 0.09057, 0.02063, 0.131, 0.01574, 0.1304, 0.01573, 0.09119, 0.04984, 0.08994, 0.04984, 0.04824, 0.05473, 0.04841, 0.05473, 0.08978, 0.05473, 0.08978, 0.05473, 0.04841, 0.05963, 0.04886, 0.05963, 0.08932, 0.05963, 0.08932, 0.05963, 0.04886, 0.06453, 0.04949, 0.06453, 0.0887, 0.03042, 0.04824, 0.03042, 0.08994, 0.02552, 0.08978, 0.02552, 0.04841, 0.02552, 0.04841, 0.02552, 0.08978, 0.02063, 0.08932, 0.02062, 0.04886, 0.02062, 0.04886, 0.02063, 0.08932, 0.01573, 0.0887, 0.01573, 0.04949, 0.04984, 0.04824, 0.04984, 0.006538, 0.05473, 0.006705, 0.05473, 0.04807, 0.05473, 0.04807, 0.05473, 0.006705, 0.05963, 0.007161, 0.05963, 0.04762, 0.05963, 0.04762, 0.05963, 0.007161, 0.06453, 0.007784, 0.06453, 0.047, 0.03042, 0.006538, 0.03042, 0.04824, 0.02552, 0.04807, 0.02552, 0.006705, 0.02552, 0.006705, 0.02552, 0.04807, 0.02062, 0.04762, 0.02062, 0.00716, 0.02062, 0.00716, 0.02062, 0.04762, 0.01573, 0.047, 0.01573, 0.007783, 0.04927, 0.9935, 0.04929, 0.953, 0.05404, 0.9532, 0.05402, 0.9933, 0.05402, 0.9933, 0.05404, 0.9532, 0.05878, 0.9536, 0.05877, 0.9929, 0.05877, 0.9929, 0.05878, 0.9536, 0.06353, 0.9542, 0.06352, 0.9923, 0.03046, 0.953, 0.03045, 0.9935, 0.0257, 0.9933, 0.02571, 0.9532, 0.02571, 0.9532, 0.0257, 0.9933, 0.02095, 0.9928, 0.02096, 0.9536, 0.02096, 0.9536, 0.02095, 0.9928, 0.0162, 0.9922, 0.01621, 0.9542, 0.04929, 0.953, 0.04931, 0.9126, 0.05406, 0.9128, 0.05404, 0.9529, 0.05404, 0.9529, 0.05406, 0.9128, 0.05881, 0.9132, 0.05879, 0.9524, 0.05879, 0.9524, 0.05881, 0.9132, 0.06356, 0.9138, 0.06354, 0.9518, 0.03047, 0.9126, 0.03046, 0.953, 0.02571, 0.9529, 0.02572, 0.9127, 0.02572, 0.9127, 0.02571, 0.9529, 0.02096, 0.9524, 0.02098, 0.9132, 0.02098, 0.9132, 0.02096, 0.9524, 0.01621, 0.9518, 0.01623, 0.9138, 0.04931, 0.9126, 0.04933, 0.8721, 0.05409, 0.8723, 0.05406, 0.9124, 0.05406, 0.9124, 0.05409, 0.8723, 0.05884, 0.8727, 0.05881, 0.912, 0.05881, 0.912, 0.05884, 0.8727, 0.06359, 0.8733, 0.06356, 0.9114, 0.03049, 0.8721, 0.03047, 0.9126, 0.02572, 0.9124, 0.02574, 0.8723, 0.02574, 0.8723, 0.02572, 0.9124, 0.02097, 0.912, 0.02099, 0.8727, 0.02099, 0.8727, 0.02097, 0.912, 0.01622, 0.9114, 0.01623, 0.8733, 0.04933, 0.8721, 0.04936, 0.8316, 0.05412, 0.8318, 0.05409, 0.872, 0.05409, 0.872, 0.05412, 0.8318, 0.05887, 0.8323, 0.05884, 0.8715, 0.05884, 0.8715, 0.05887, 0.8323, 0.06363, 0.8329, 0.0636, 0.8709, 0.0305, 0.8316, 0.03049, 0.8721, 0.02573, 0.872, 0.02575, 0.8318, 0.02575, 0.8318, 0.02573, 0.872, 0.02098, 0.8715, 0.02099, 0.8322, 0.02099, 0.8322, 0.02098, 0.8715, 0.01622, 0.8709, 0.01624, 0.8328, 0.04936, 0.8316, 0.0494, 0.7911, 0.05416, 0.7913, 0.05412, 0.8315, 0.05412, 0.8315, 0.05416, 0.7913, 0.05891, 0.7917, 0.05888, 0.831, 0.05888, 0.831, 0.05891, 0.7917, 0.06367, 0.7923, 0.06364, 0.8304, 0.03051, 0.7911, 0.0305, 0.8316, 0.02574, 0.8315, 0.02575, 0.7913, 0.02575, 0.7913, 0.02574, 0.8315, 0.02098, 0.831, 0.02099, 0.7917, 0.02099, 0.7917, 0.02098, 0.831, 0.01622, 0.8304, 0.01623, 0.7923, 0.0494, 0.7911, 0.04943, 0.7505, 0.0542, 0.7507, 0.05416, 0.791, 0.05416, 0.791, 0.0542, 0.7507, 0.05896, 0.7511, 0.05893, 0.7905, 0.05893, 0.7905, 0.05896, 0.7511, 0.06373, 0.7518, 0.06369, 0.7899, 0.03052, 0.7505, 0.03051, 0.7911, 0.02575, 0.7909, 0.02576, 0.7507, 0.02576, 0.7507, 0.02575, 0.7909, 0.02098, 0.7905, 0.02099, 0.7511, 0.02099, 0.7511, 0.02098, 0.7905, 0.01622, 0.7899, 0.01623, 0.7517, 0.09791, 0.243, 0.0979, 0.2824, 0.0868, 0.2809, 0.0868, 0.2444, 0.0979, 0.3218, 0.0979, 0.3612, 0.08679, 0.3597, 0.08679, 0.3232, 0.0979, 0.2824, 0.0979, 0.3218, 0.08679, 0.3203, 0.08679, 0.2838, 0.1311, 0.3218, 0.1311, 0.2824, 0.1422, 0.2838, 0.1422, 0.3203, 0.01164, 0.6674, 0.01165, 0.6302, 0.01617, 0.6296, 0.01617, 0.668, 0.1311, 0.3612, 0.1311, 0.3218, 0.1422, 0.3232, 0.1422, 0.3597, 0.0116, 0.6266, 0.0116, 0.5893, 0.01614, 0.5887, 0.01614, 0.6272, 0.1311, 0.4006, 0.1311, 0.3612, 0.1422, 0.3626, 0.1422, 0.3991, 0.01156, 0.5857, 0.01155, 0.5483, 0.0161, 0.5477, 0.0161, 0.5863, 0.1311, 0.44, 0.1311, 0.4006, 0.1422, 0.4021, 0.1422, 0.4385, 0.0115, 0.5447, 0.01149, 0.5072, 0.01605, 0.5066, 0.01606, 0.5453, 0.1311, 0.4794, 0.1311, 0.44, 0.1422, 0.4415, 0.1422, 0.478, 0.01143, 0.5036, 0.01143, 0.466, 0.016, 0.4654, 0.01601, 0.5042, 0.1311, 0.5188, 0.1311, 0.4794, 0.1422, 0.4809, 0.1422, 0.5174, 0.01137, 0.4623, 0.01136, 0.4247, 0.01595, 0.4241, 0.01596, 0.4629, 0.1311, 0.5582, 0.1311, 0.5188, 0.1422, 0.5203, 0.1422, 0.5568, 0.01132, 0.421, 0.0113, 0.3832, 0.0159, 0.3826, 0.01591, 0.4216, 0.1311, 0.5977, 0.1311, 0.5582, 0.1422, 0.5597, 0.1422, 0.5962, 0.01126, 0.3795, 0.01125, 0.3417, 0.01585, 0.3411, 0.01587, 0.3801, 0.1311, 0.6371, 0.1311, 0.5977, 0.1422, 0.5991, 0.1422, 0.6356, 0.01122, 0.338, 0.01121, 0.3001, 0.01582, 0.2995, 0.01583, 0.3386, 0.1311, 0.6765, 0.1311, 0.6371, 0.1422, 0.6385, 0.1422, 0.675, 0.01119, 0.2964, 0.01117, 0.2585, 0.01579, 0.2579, 0.0158, 0.297, 0.1311, 0.7159, 0.1311, 0.6765, 0.1422, 0.6779, 0.1422, 0.7144, 0.01116, 0.2548, 0.01115, 0.2169, 0.01576, 0.2163, 0.01577, 0.2554, 0.1311, 0.7553, 0.1311, 0.7159, 0.1422, 0.7173, 0.1422, 0.7538, 0.01114, 0.2132, 0.01113, 0.1752, 0.01575, 0.1746, 0.01576, 0.2138, 0.1311, 0.7947, 0.1311, 0.7553, 0.1422, 0.7567, 0.1422, 0.7932, 0.01112, 0.1715, 0.01112, 0.1335, 0.01574, 0.1329, 0.01574, 0.1721, 0.1311, 0.8341, 0.1311, 0.7947, 0.1422, 0.7961, 0.1422, 0.8326, 0.01111, 0.1298, 0.01111, 0.0918, 0.01573, 0.09119, 0.01574, 0.1304, 0.1311, 0.8735, 0.1311, 0.8341, 0.1422, 0.8355, 0.1422, 0.872, 0.0111, 0.08809, 0.0111, 0.0501, 0.01573, 0.04949, 0.01573, 0.0887, 0.1311, 0.9129, 0.1311, 0.8735, 0.1422, 0.8749, 0.1422, 0.9114, 0.0111, 0.04639, 0.0111, 0.008392, 0.01573, 0.007783, 0.01573, 0.047, 0.1311, 0.9523, 0.1311, 0.9129, 0.1422, 0.9143, 0.1422, 0.9508, 0.01172, 0.9917, 0.01173, 0.9548, 0.01621, 0.9542, 0.0162, 0.9922, 0.1311, 0.04595, 0.1311, 0.006543, 0.1422, 0.008007, 0.1422, 0.04448, 0.01173, 0.9512, 0.01174, 0.9144, 0.01623, 0.9138, 0.01621, 0.9518, 0.1311, 0.08535, 0.1311, 0.04595, 0.1422, 0.04741, 0.1422, 0.08389, 0.01173, 0.9108, 0.01175, 0.8739, 0.01623, 0.8733, 0.01622, 0.9114, 0.1311, 0.1247, 0.1311, 0.08535, 0.1422, 0.08681, 0.1422, 0.1233, 0.01174, 0.8703, 0.01175, 0.8334, 0.01624, 0.8328, 0.01622, 0.8709, 0.1311, 0.1642, 0.1311, 0.1247, 0.1422, 0.1262, 0.1422, 0.1627, 0.01173, 0.8298, 0.01174, 0.7929, 0.01623, 0.7923, 0.01622, 0.8304, 0.1311, 0.2036, 0.1311, 0.1642, 0.1422, 0.1656, 0.1422, 0.2021, 0.09791, 0.2036, 0.09791, 0.243, 0.0868, 0.2415, 0.0868, 0.205, 0.1311, 0.243, 0.1311, 0.2036, 0.1422, 0.205, 0.1422, 0.2415, 0.06823, 0.7524, 0.06819, 0.7893, 0.06369, 0.7899, 0.06373, 0.7518, 0.06837, 0.671, 0.06833, 0.7081, 0.06382, 0.7087, 0.06385, 0.6704, 0.06845, 0.6302, 0.06841, 0.6674, 0.06389, 0.668, 0.06393, 0.6296, 0.06854, 0.5893, 0.0685, 0.6266, 0.06396, 0.6272, 0.06401, 0.5887, 0.06864, 0.5484, 0.06859, 0.5857, 0.06405, 0.5863, 0.06409, 0.5477, 0.06874, 0.5072, 0.0687, 0.5447, 0.06414, 0.5453, 0.06418, 0.5066, 0.06885, 0.466, 0.0688, 0.5036, 0.06423, 0.5042, 0.06427, 0.4654, 0.06893, 0.4247, 0.0689, 0.4623, 0.06431, 0.4629, 0.06435, 0.4241, 0.069, 0.3832, 0.06898, 0.421, 0.06438, 0.4216, 0.0644, 0.3826, 0.06905, 0.3417, 0.06904, 0.3795, 0.06443, 0.3801, 0.06445, 0.3411, 0.06909, 0.3001, 0.06908, 0.338, 0.06447, 0.3386, 0.06448, 0.2995, 0.06912, 0.2585, 0.06911, 0.2964, 0.0645, 0.297, 0.0645, 0.2579, 0.06914, 0.2169, 0.06913, 0.2548, 0.06451, 0.2554, 0.06452, 0.2163, 0.06914, 0.1752, 0.06914, 0.2132, 0.06452, 0.2138, 0.06452, 0.1746, 0.06915, 0.1335, 0.06915, 0.1715, 0.06453, 0.1721, 0.06452, 0.1329, 0.06915, 0.0918, 0.06915, 0.1298, 0.06453, 0.1304, 0.06453, 0.09119, 0.06915, 0.05009, 0.06915, 0.08809, 0.06453, 0.0887, 0.06453, 0.04949, 0.06915, 0.008393, 0.06915, 0.04639, 0.06453, 0.047, 0.06453, 0.007784, 0.06802, 0.9548, 0.068, 0.9917, 0.06352, 0.9923, 0.06353, 0.9542, 0.06804, 0.9144, 0.06802, 0.9512, 0.06354, 0.9518, 0.06356, 0.9138, 0.06807, 0.8739, 0.06805, 0.9108, 0.06356, 0.9114, 0.06359, 0.8733, 0.06812, 0.8335, 0.06809, 0.8703, 0.0636, 0.8709, 0.06363, 0.8329, 0.06817, 0.7929, 0.06814, 0.8299, 0.06364, 0.8304, 0.06367, 0.7923, 0.0117, 0.7487, 0.01171, 0.7117, 0.01621, 0.7111, 0.01621, 0.7493, 0.01167, 0.7081, 0.01168, 0.671, 0.01619, 0.6704, 0.01619, 0.7087, 0.0979, 0.3612, 0.0979, 0.4006, 0.0868, 0.3991, 0.08679, 0.3627, 0.0979, 0.4006, 0.09791, 0.44, 0.0868, 0.4386, 0.0868, 0.4021, 0.09791, 0.44, 0.09791, 0.4794, 0.0868, 0.478, 0.0868, 0.4415, 0.09791, 0.4794, 0.09792, 0.5188, 0.08681, 0.5174, 0.0868, 0.4809, 0.09792, 0.5188, 0.09792, 0.5583, 0.08681, 0.5568, 0.08681, 0.5203, 0.09792, 0.5583, 0.09792, 0.5977, 0.08682, 0.5962, 0.08681, 0.5597, 0.09792, 0.5977, 0.09793, 0.6371, 0.08682, 0.6356, 0.08682, 0.5991, 0.09793, 0.6371, 0.09793, 0.6765, 0.08682, 0.675, 0.08682, 0.6385, 0.09793, 0.6765, 0.09794, 0.7159, 0.08683, 0.7144, 0.08683, 0.6779, 0.09794, 0.7159, 0.09794, 0.7553, 0.08683, 0.7538, 0.08683, 0.7173, 0.09794, 0.7553, 0.09794, 0.7947, 0.08683, 0.7932, 0.08683, 0.7567, 0.09794, 0.7947, 0.09794, 0.8341, 0.08684, 0.8326, 0.08683, 0.7961, 0.09794, 0.8341, 0.09794, 0.8735, 0.08684, 0.872, 0.08684, 0.8355, 0.09794, 0.8735, 0.09794, 0.9129, 0.08684, 0.9114, 0.08684, 0.8749, 0.09794, 0.9129, 0.09794, 0.9523, 0.08684, 0.9508, 0.08684, 0.9143, 0.09794, 0.006538, 0.09793, 0.04594, 0.08683, 0.04448, 0.08683, 0.007999, 0.09793, 0.04594, 0.09793, 0.08534, 0.08682, 0.08388, 0.08683, 0.0474, 0.09793, 0.08534, 0.09792, 0.1247, 0.08681, 0.1233, 0.08682, 0.0868, 0.09792, 0.1247, 0.09792, 0.1641, 0.08681, 0.1627, 0.08681, 0.1262, 0.09792, 0.1641, 0.09791, 0.2036, 0.0868, 0.2021, 0.08681, 0.1656, 0.01172, 0.7893, 0.01173, 0.7523, 0.01623, 0.7517, 0.01622, 0.7899, 0.07274, 0.7122, 0.07271, 0.7483, 0.07095, 0.7484, 0.07098, 0.712, 0.07098, 0.712, 0.07095, 0.7484, 0.06826, 0.7487, 0.06829, 0.7117, 0.007252, 0.7482, 0.007259, 0.7122, 0.009019, 0.712, 0.009011, 0.7484, 0.009011, 0.7484, 0.009019, 0.712, 0.01171, 0.7117, 0.0117, 0.7487, 0.07282, 0.6715, 0.07279, 0.7076, 0.07102, 0.7078, 0.07106, 0.6713, 0.07106, 0.6713, 0.07102, 0.7078, 0.06833, 0.7081, 0.06837, 0.671, 0.007218, 0.7076, 0.007224, 0.6715, 0.008987, 0.6713, 0.008981, 0.7077, 0.008981, 0.7077, 0.008987, 0.6713, 0.01168, 0.671, 0.01167, 0.7081, 0.07292, 0.6307, 0.07288, 0.6669, 0.07111, 0.6671, 0.07115, 0.6306, 0.07115, 0.6306, 0.07111, 0.6671, 0.06841, 0.6674, 0.06845, 0.6302, 0.007177, 0.6669, 0.00718, 0.6307, 0.008947, 0.6305, 0.008944, 0.667, 0.008944, 0.667, 0.008947, 0.6305, 0.01165, 0.6302, 0.01164, 0.6674, 0.07302, 0.5898, 0.07297, 0.6261, 0.0712, 0.6263, 0.07125, 0.5897, 0.07125, 0.5897, 0.0712, 0.6263, 0.0685, 0.6266, 0.06854, 0.5893, 0.007127, 0.6261, 0.007128, 0.5898, 0.008898, 0.5896, 0.008897, 0.6262, 0.008897, 0.6262, 0.008898, 0.5896, 0.0116, 0.5893, 0.0116, 0.6266, 0.07312, 0.5488, 0.07308, 0.5852, 0.07131, 0.5854, 0.07135, 0.5487, 0.07135, 0.5487, 0.07131, 0.5854, 0.06859, 0.5857, 0.06864, 0.5484, 0.007068, 0.5852, 0.007066, 0.5488, 0.008841, 0.5487, 0.008843, 0.5853, 0.008843, 0.5853, 0.008841, 0.5487, 0.01155, 0.5483, 0.01156, 0.5857, 0.07324, 0.5077, 0.0732, 0.5442, 0.07142, 0.5444, 0.07146, 0.5076, 0.07146, 0.5076, 0.07142, 0.5444, 0.0687, 0.5447, 0.06874, 0.5072, 0.006999, 0.5442, 0.006994, 0.5077, 0.008774, 0.5076, 0.00878, 0.5443, 0.00878, 0.5443, 0.008774, 0.5076, 0.01149, 0.5072, 0.0115, 0.5447, 0.07336, 0.4665, 0.07332, 0.5031, 0.07153, 0.5033, 0.07157, 0.4664, 0.07157, 0.4664, 0.07153, 0.5033, 0.0688, 0.5036, 0.06885, 0.466, 0.006921, 0.5031, 0.006912, 0.4665, 0.008697, 0.4663, 0.008706, 0.5032, 0.008706, 0.5032, 0.008697, 0.4663, 0.01143, 0.466, 0.01143, 0.5036, 0.07346, 0.4252, 0.07343, 0.4618, 0.07164, 0.462, 0.07167, 0.425, 0.07167, 0.425, 0.07164, 0.462, 0.0689, 0.4623, 0.06893, 0.4247, 0.006848, 0.4618, 0.006836, 0.4252, 0.008627, 0.425, 0.008638, 0.462, 0.008638, 0.462, 0.008627, 0.425, 0.01136, 0.4247, 0.01137, 0.4623, 0.07353, 0.3837, 0.07351, 0.4205, 0.07172, 0.4207, 0.07174, 0.3836, 0.07174, 0.3836, 0.07172, 0.4207, 0.06898, 0.421, 0.069, 0.3832, 0.006781, 0.4205, 0.006766, 0.3837, 0.00856, 0.3836, 0.008575, 0.4206, 0.008575, 0.4206, 0.00856, 0.3836, 0.0113, 0.3832, 0.01132, 0.421, 0.07359, 0.3422, 0.07358, 0.379, 0.07178, 0.3792, 0.0718, 0.3421, 0.0718, 0.3421, 0.07178, 0.3792, 0.06904, 0.3795, 0.06905, 0.3417, 0.00672, 0.379, 0.006707, 0.3422, 0.008504, 0.3421, 0.008518, 0.3792, 0.008518, 0.3792, 0.008504, 0.3421, 0.01125, 0.3417, 0.01126, 0.3795, 0.07364, 0.3006, 0.07363, 0.3375, 0.07183, 0.3377, 0.07184, 0.3005, 0.07184, 0.3005, 0.07183, 0.3377, 0.06908, 0.338, 0.06909, 0.3001, 0.00667, 0.3375, 0.006657, 0.3006, 0.008457, 0.3005, 0.00847, 0.3377, 0.00847, 0.3377, 0.008457, 0.3005, 0.01121, 0.3001, 0.01122, 0.338, 0.07367, 0.259, 0.07367, 0.2959, 0.07187, 0.2961, 0.07187, 0.2589, 0.07187, 0.2589, 0.07187, 0.2961, 0.06911, 0.2964, 0.06912, 0.2585, 0.006629, 0.2959, 0.006617, 0.259, 0.008419, 0.2589, 0.008432, 0.2961, 0.008432, 0.2961, 0.008419, 0.2589, 0.01117, 0.2585, 0.01119, 0.2964, 0.0737, 0.2174, 0.07369, 0.2543, 0.07189, 0.2545, 0.07189, 0.2172, 0.07189, 0.2172, 0.07189, 0.2545, 0.06913, 0.2548, 0.06914, 0.2169, 0.006595, 0.2543, 0.006586, 0.2174, 0.008389, 0.2172, 0.008399, 0.2545, 0.008399, 0.2545, 0.008389, 0.2172, 0.01115, 0.2169, 0.01116, 0.2548, 0.07371, 0.1757, 0.07371, 0.2127, 0.0719, 0.2128, 0.0719, 0.1755, 0.0719, 0.1755, 0.0719, 0.2128, 0.06914, 0.2132, 0.06914, 0.1752, 0.006574, 0.2127, 0.006566, 0.1757, 0.008371, 0.1755, 0.008378, 0.2128, 0.008378, 0.2128, 0.008371, 0.1755, 0.01113, 0.1752, 0.01114, 0.2132, 0.07371, 0.134, 0.07371, 0.171, 0.07191, 0.1711, 0.07191, 0.1338, 0.07191, 0.1338, 0.07191, 0.1711, 0.06915, 0.1715, 0.06915, 0.1335, 0.006559, 0.171, 0.006553, 0.134, 0.008358, 0.1338, 0.008364, 0.1711, 0.008364, 0.1711, 0.008358, 0.1338, 0.01112, 0.1335, 0.01112, 0.1715, 0.07371, 0.0923, 0.07371, 0.1293, 0.07191, 0.1294, 0.07191, 0.09213, 0.07191, 0.09213, 0.07191, 0.1294, 0.06915, 0.1298, 0.06915, 0.0918, 0.006548, 0.1293, 0.006544, 0.0923, 0.008349, 0.09214, 0.008353, 0.1295, 0.008353, 0.1295, 0.008349, 0.09214, 0.01111, 0.0918, 0.01111, 0.1298, 0.07372, 0.05059, 0.07372, 0.08759, 0.07191, 0.08775, 0.07191, 0.05043, 0.07191, 0.05043, 0.07191, 0.08775, 0.06915, 0.08809, 0.06915, 0.05009, 0.00654, 0.08759, 0.006538, 0.0506, 0.008344, 0.05043, 0.008346, 0.08775, 0.008346, 0.08775, 0.008344, 0.05043, 0.0111, 0.0501, 0.0111, 0.08809, 0.07372, 0.008893, 0.07372, 0.04589, 0.07191, 0.04605, 0.07191, 0.00873, 0.07191, 0.00873, 0.07191, 0.04605, 0.06915, 0.04639, 0.06915, 0.008393, 0.006538, 0.04589, 0.006538, 0.008892, 0.008344, 0.008729, 0.008344, 0.04605, 0.008344, 0.04605, 0.008344, 0.008729, 0.0111, 0.008392, 0.0111, 0.04639, 0.07244, 0.9553, 0.07243, 0.9912, 0.07068, 0.9913, 0.07069, 0.9552, 0.07069, 0.9552, 0.07068, 0.9913, 0.068, 0.9917, 0.06802, 0.9548, 0.007292, 0.9912, 0.007305, 0.9553, 0.009056, 0.9551, 0.009043, 0.9913, 0.009043, 0.9913, 0.009056, 0.9551, 0.01173, 0.9548, 0.01172, 0.9917, 0.07247, 0.9149, 0.07245, 0.9508, 0.0707, 0.9509, 0.07072, 0.9147, 0.07072, 0.9147, 0.0707, 0.9509, 0.06802, 0.9512, 0.06804, 0.9144, 0.007302, 0.9507, 0.007315, 0.9149, 0.009066, 0.9147, 0.009053, 0.9509, 0.009053, 0.9509, 0.009066, 0.9147, 0.01174, 0.9144, 0.01173, 0.9512, 0.0725, 0.8744, 0.07248, 0.9103, 0.07073, 0.9105, 0.07075, 0.8743, 0.07075, 0.8743, 0.07073, 0.9105, 0.06805, 0.9108, 0.06807, 0.8739, 0.007306, 0.9103, 0.007319, 0.8744, 0.009071, 0.8742, 0.009058, 0.9104, 0.009058, 0.9104, 0.009071, 0.8742, 0.01175, 0.8739, 0.01173, 0.9108, 0.07255, 0.8339, 0.07252, 0.8699, 0.07077, 0.87, 0.07079, 0.8338, 0.07079, 0.8338, 0.07077, 0.87, 0.06809, 0.8703, 0.06812, 0.8335, 0.007304, 0.8698, 0.007315, 0.8339, 0.009068, 0.8338, 0.009057, 0.87, 0.009057, 0.87, 0.009068, 0.8338, 0.01175, 0.8334, 0.01174, 0.8703, 0.0726, 0.7934, 0.07257, 0.8294, 0.07082, 0.8295, 0.07085, 0.7933, 0.07085, 0.7933, 0.07082, 0.8295, 0.06814, 0.8299, 0.06817, 0.7929, 0.007294, 0.8293, 0.007304, 0.7934, 0.009059, 0.7932, 0.009049, 0.8295, 0.009049, 0.8295, 0.009059, 0.7932, 0.01174, 0.7929, 0.01173, 0.8298, 0.07267, 0.7528, 0.07264, 0.7888, 0.07088, 0.789, 0.07091, 0.7527, 0.07091, 0.7527, 0.07088, 0.789, 0.06819, 0.7893, 0.06823, 0.7524, 0.007277, 0.7888, 0.007285, 0.7528, 0.009043, 0.7526, 0.009034, 0.789, 0.009034, 0.789, 0.009043, 0.7526, 0.01173, 0.7523, 0.01172, 0.7893, 0.06829, 0.7117, 0.06826, 0.7487, 0.06375, 0.7493, 0.06379, 0.7111, 0.0979, 0.2824, 0.09791, 0.243, 0.1311, 0.243, 0.1311, 0.2824, 0.0979, 0.3218, 0.0979, 0.2824, 0.1311, 0.2824, 0.1311, 0.3218, 0.0979, 0.3612, 0.0979, 0.3218, 0.1311, 0.3218, 0.1311, 0.3612, 0.0979, 0.4006, 0.0979, 0.3612, 0.1311, 0.3612, 0.1311, 0.4006, 0.09791, 0.44, 0.0979, 0.4006, 0.1311, 0.4006, 0.1311, 0.44, 0.09791, 0.4794, 0.09791, 0.44, 0.1311, 0.44, 0.1311, 0.4794, 0.09792, 0.5188, 0.09791, 0.4794, 0.1311, 0.4794, 0.1311, 0.5188, 0.09792, 0.5583, 0.09792, 0.5188, 0.1311, 0.5188, 0.1311, 0.5582, 0.09792, 0.5977, 0.09792, 0.5583, 0.1311, 0.5582, 0.1311, 0.5977, 0.09793, 0.6371, 0.09792, 0.5977, 0.1311, 0.5977, 0.1311, 0.6371, 0.09793, 0.6765, 0.09793, 0.6371, 0.1311, 0.6371, 0.1311, 0.6765, 0.09794, 0.7159, 0.09793, 0.6765, 0.1311, 0.6765, 0.1311, 0.7159, 0.09794, 0.7553, 0.09794, 0.7159, 0.1311, 0.7159, 0.1311, 0.7553, 0.09794, 0.7947, 0.09794, 0.7553, 0.1311, 0.7553, 0.1311, 0.7947, 0.09794, 0.8341, 0.09794, 0.7947, 0.1311, 0.7947, 0.1311, 0.8341, 0.09794, 0.8735, 0.09794, 0.8341, 0.1311, 0.8341, 0.1311, 0.8735, 0.09794, 0.9129, 0.09794, 0.8735, 0.1311, 0.8735, 0.1311, 0.9129, 0.09794, 0.9523, 0.09794, 0.9129, 0.1311, 0.9129, 0.1311, 0.9523, 0.09793, 0.04594, 0.09794, 0.006538, 0.1311, 0.006543, 0.1311, 0.04595, 0.09793, 0.08534, 0.09793, 0.04594, 0.1311, 0.04595, 0.1311, 0.08535, 0.09792, 0.1247, 0.09793, 0.08534, 0.1311, 0.08535, 0.1311, 0.1247, 0.09792, 0.1641, 0.09792, 0.1247, 0.1311, 0.1247, 0.1311, 0.1642, 0.09791, 0.2036, 0.09792, 0.1641, 0.1311, 0.1642, 0.1311, 0.2036, 0.09791, 0.243, 0.09791, 0.2036, 0.1311, 0.2036, 0.1311, 0.243, 0.1311, 0.2824, 0.1311, 0.243, 0.1422, 0.2444, 0.1422, 0.2809])
me_cylinder.use_remesh_preserve_volume = False
me_cylinder.use_remesh_preserve_attributes = False
me_cylinder.use_mirror_vertex_groups = False
me_cylinder.update()
me_cylinder_002 = bpy.data.meshes.new('Cylinder.002')
me_cylinder_002.from_pydata([(-1.231, 0.1, 2.647e-08), (1.233, 0.1, -2.385e-08), (-1.231, 0.0866, -0.02328), (1.233, 0.0866, -0.02328), (-1.231, 0.05, -0.04032), (1.233, 0.05, -0.04032), (-1.231, -4.371e-09, -0.04656), (1.233, -4.371e-09, -0.04656), (-1.231, -0.05, -0.04032), (1.233, -0.05, -0.04032), (-1.231, -0.0866, -0.02328), (1.233, -0.0866, -0.02328), (-1.231, -0.1, 1.944e-08), (1.233, -0.1, -3.088e-08), (-1.231, -0.0866, 0.02328), (1.233, -0.0866, 0.02328), (-1.231, -0.05, 0.04032), (1.233, -0.05, 0.04032), (-1.231, -4.649e-08, 0.04656), (1.233, -4.649e-08, 0.04656), (-1.231, 0.05, 0.04032), (1.233, 0.05, 0.04032), (-1.231, 0.0866, 0.02328), (1.233, 0.0866, 0.02328)], [], [(0, 1, 3, 2), (2, 3, 5, 4), (4, 5, 7, 6), (6, 7, 9, 8), (8, 9, 11, 10), (10, 11, 13, 12), (12, 13, 15, 14), (14, 15, 17, 16), (16, 17, 19, 18), (18, 19, 21, 20), (22, 23, 1, 0), (20, 21, 23, 22)])
me_cylinder_002.polygons.foreach_set('use_smooth', [True] * 12)
_uv = me_cylinder_002.uv_layers.new(name='UVMap')
_uv.uv.foreach_set('vector', [0.5705, 0.5959, 0.5705, 0.01064, 0.5807, 0.01059, 0.5807, 0.5958, 0.5807, 0.5958, 0.5807, 0.01059, 0.5909, 0.01058, 0.5909, 0.5958, 0.5909, 0.5958, 0.5909, 0.01058, 0.6029, 0.01058, 0.6028, 0.5958, 0.6028, 0.5958, 0.6029, 0.01058, 0.6148, 0.01058, 0.6148, 0.5958, 0.6148, 0.5958, 0.6148, 0.01058, 0.625, 0.01057, 0.625, 0.5958, 0.625, 0.5958, 0.625, 0.01057, 0.6352, 0.01051, 0.6352, 0.5958, 0.6352, 0.5958, 0.6352, 0.01051, 0.6455, 0.01046, 0.6455, 0.5957, 0.6455, 0.5957, 0.6455, 0.01046, 0.6557, 0.01045, 0.6557, 0.5957, 0.6557, 0.5957, 0.6557, 0.01045, 0.6676, 0.01045, 0.6676, 0.5957, 0.6676, 0.5957, 0.6676, 0.01045, 0.6796, 0.01045, 0.6796, 0.5957, 0.6898, 0.5957, 0.6898, 0.01044, 0.7, 0.01038, 0.7, 0.5956, 0.6796, 0.5957, 0.6796, 0.01045, 0.6898, 0.01044, 0.6898, 0.5957])
me_cylinder_002.use_remesh_preserve_volume = False
me_cylinder_002.use_remesh_preserve_attributes = False
me_cylinder_002.use_mirror_vertex_groups = False
me_cylinder_002.update()
me_cylinder_003 = bpy.data.meshes.new('Cylinder.003')
me_cylinder_003.from_pydata([(0.0, 0.2, -0.2993), (-0.08921, 0.1545, -0.3957), (0.1, 0.1732, -0.2993), (-0.1545, 0.08921, -0.3957), (0.1732, 0.1, -0.2993), (-0.1784, -8.634e-08, -0.3957), (0.2, -8.742e-09, -0.2993), (-0.1545, -0.08921, -0.3957), (0.1732, -0.1, -0.2993), (-0.08921, -0.1545, -0.3957), (0.1, -0.1732, -0.2993), (2.654e-08, -0.1784, -0.3957), (3.02e-08, -0.2, -0.2993), (0.08921, -0.1545, -0.3957), (-0.1, -0.1732, -0.2993), (0.1545, -0.08921, -0.3957), (-0.1732, -0.1, -0.2993), (0.1784, -1.119e-08, -0.3957), (-0.2, -9.298e-08, -0.2993), (0.1545, 0.08921, -0.3957), (-0.1732, 0.1, -0.2993), (0.08921, 0.1545, -0.3957), (-0.1, 0.1732, -0.2993), (-3.986e-10, 0.1784, -0.3957), (0.0, 0.2, 0.1675), (7.749e-09, 0.1685, 0.2054), (2.27e-09, 0.1908, 0.189), (0.1, 0.1732, 0.1675), (0.08427, 0.146, 0.2054), (0.09539, 0.1652, 0.189), (0.1732, 0.1, 0.1675), (0.146, 0.08427, 0.2054), (0.1652, 0.09539, 0.189), (0.2, -8.742e-09, 0.1675), (0.1685, -4.437e-09, 0.2054), (0.1908, -7.481e-09, 0.189), (0.1732, -0.1, 0.1675), (0.146, -0.08427, 0.2054), (0.1652, -0.09539, 0.189), (0.1, -0.1732, 0.1675), (0.08427, -0.146, 0.2054), (0.09539, -0.1652, 0.189), (3.02e-08, -0.2, 0.1675), (2.167e-08, -0.1685, 0.2054), (2.77e-08, -0.1908, 0.189), (-0.1, -0.1732, 0.1675), (-0.08427, -0.146, 0.2054), (-0.09539, -0.1652, 0.189), (-0.1732, -0.1, 0.1675), (-0.146, -0.08427, 0.2054), (-0.1652, -0.09539, 0.189), (-0.2, -9.298e-08, 0.1675), (-0.1685, -9.406e-08, 0.2054), (-0.1908, -9.33e-08, 0.189), (-0.1732, 0.1, 0.1675), (-0.146, 0.08427, 0.2054), (-0.1652, 0.09539, 0.189), (-0.1, 0.1732, 0.1675), (-0.08427, 0.146, 0.2054), (-0.09539, 0.1652, 0.189), (-0.05761, 0.09979, -0.5135), (-0.09979, 0.05761, -0.5135), (-0.1152, -6.7e-08, -0.5135), (-0.09979, -0.05761, -0.5135), (-0.05761, -0.09979, -0.5135), (1.571e-08, -0.1152, -0.5135), (0.05761, -0.09979, -0.5135), (0.09979, -0.05761, -0.5135), (0.1152, -1.846e-08, -0.5135), (0.09979, 0.05761, -0.5135), (0.05761, 0.09979, -0.5135), (-1.685e-09, 0.1152, -0.5135), (-0.02547, 0.04411, -0.5843), (-0.04411, 0.02547, -0.5843), (-0.05094, -4.779e-08, -0.5843), (-0.04411, -0.02547, -0.5843), (-0.02547, -0.04411, -0.5843), (3.789e-09, -0.05094, -0.5843), (0.02547, -0.04411, -0.5843), (0.04411, -0.02547, -0.5843), (0.05094, -2.634e-08, -0.5843), (0.04411, 0.02547, -0.5843), (0.02547, 0.04411, -0.5843), (-3.903e-09, 0.05094, -0.5843), (-7.317e-09, -3.346e-08, -0.6121), (5.027e-09, 0.118, 0.2157), (0.05902, 0.1022, 0.2157), (0.1022, 0.05902, 0.2157), (0.118, -1.145e-08, 0.2157), (0.1022, -0.05902, 0.2157), (0.05902, -0.1022, 0.2157), (1.478e-08, -0.118, 0.2157), (-0.05902, -0.1022, 0.2157), (-0.1022, -0.05902, 0.2157), (-0.118, -7.422e-08, 0.2157), (-0.1022, 0.05902, 0.2157), (-0.05902, 0.1022, 0.2157), (4.089e-09, 0.1069, 0.2054), (0.05343, 0.09254, 0.2054), (0.09254, 0.05343, 0.2054), (0.1069, -1.26e-08, 0.2054), (0.09254, -0.05343, 0.2054), (0.05343, -0.09254, 0.2054), (1.292e-08, -0.1069, 0.2054), (-0.05343, -0.09254, 0.2054), (-0.09254, -0.05343, 0.2054), (-0.1069, -6.942e-08, 0.2054), (-0.09254, 0.05343, 0.2054), (-0.05343, 0.09254, 0.2054)], [], [(22, 57, 24, 0), (4, 30, 33, 6), (6, 33, 36, 8), (8, 36, 39, 10), (10, 39, 42, 12), (12, 42, 45, 14), (14, 45, 48, 16), (16, 48, 51, 18), (18, 51, 54, 20), (20, 54, 57, 22), (2, 27, 30, 4), (58, 55, 95, 96), (13, 11, 65, 66), (20, 22, 1, 3), (27, 24, 26, 29), (29, 26, 25, 28), (30, 27, 29, 32), (32, 29, 28, 31), (33, 30, 32, 35), (35, 32, 31, 34), (36, 33, 35, 38), (38, 35, 34, 37), (39, 36, 38, 41), (41, 38, 37, 40), (42, 39, 41, 44), (44, 41, 40, 43), (45, 42, 44, 47), (47, 44, 43, 46), (48, 45, 47, 50), (50, 47, 46, 49), (51, 48, 50, 53), (53, 50, 49, 52), (54, 51, 53, 56), (56, 53, 52, 55), (57, 54, 56, 59), (59, 56, 55, 58), (24, 57, 59, 26), (26, 59, 58, 25), (0, 24, 27, 2), (10, 12, 11, 13), (16, 18, 5, 7), (6, 8, 15, 17), (0, 2, 21, 23), (22, 0, 23, 1), (12, 14, 9, 11), (2, 4, 19, 21), (18, 20, 3, 5), (8, 10, 13, 15), (14, 16, 7, 9), (4, 6, 17, 19), (68, 67, 79, 80), (7, 5, 62, 63), (19, 17, 68, 69), (5, 3, 61, 62), (17, 15, 67, 68), (11, 9, 64, 65), (23, 21, 70, 71), (9, 7, 63, 64), (3, 1, 60, 61), (21, 19, 69, 70), (15, 13, 66, 67), (1, 23, 71, 60), (63, 62, 74, 75), (67, 66, 78, 79), (62, 61, 73, 74), (71, 70, 82, 83), (66, 65, 77, 78), (61, 60, 72, 73), (70, 69, 81, 82), (65, 64, 76, 77), (60, 71, 83, 72), (69, 68, 80, 81), (64, 63, 75, 76), (81, 80, 84), (76, 75, 84), (80, 79, 84), (75, 74, 84), (79, 78, 84), (74, 73, 84), (83, 82, 84), (78, 77, 84), (73, 72, 84), (82, 81, 84), (77, 76, 84), (72, 83, 84), (95, 94, 106, 107), (55, 52, 94, 95), (52, 49, 93, 94), (49, 46, 92, 93), (46, 43, 91, 92), (43, 40, 90, 91), (40, 37, 89, 90), (37, 34, 88, 89), (34, 31, 87, 88), (31, 28, 86, 87), (28, 25, 85, 86), (25, 58, 96, 85), (98, 97, 108, 107, 106, 105, 104, 103, 102, 101, 100, 99), (90, 89, 101, 102), (94, 93, 105, 106), (89, 88, 100, 101), (93, 92, 104, 105), (88, 87, 99, 100), (85, 96, 108, 97), (92, 91, 103, 104), (87, 86, 98, 99), (96, 95, 107, 108), (91, 90, 102, 103), (86, 85, 97, 98)])
me_cylinder_003.polygons.foreach_set('use_smooth', [True] * 109)
_k = set([(85, 86), (85, 96), (86, 87), (87, 88), (88, 89), (89, 90), (90, 91), (91, 92), (92, 93), (93, 94), (94, 95), (95, 96), (97, 98), (97, 108), (98, 99), (99, 100), (100, 101), (101, 102), (102, 103), (103, 104), (104, 105), (105, 106), (106, 107), (107, 108)])
me_cylinder_003.attributes.new('sharp_edge', 'BOOLEAN', 'EDGE').data.foreach_set('value', [ (min(e.vertices), max(e.vertices)) in _k for e in me_cylinder_003.edges])
_uv = me_cylinder_003.uv_layers.new(name='UVMap')
_uv.uv.foreach_set('vector', [0.8333, 0.7603, 0.8333, 0.9449, 0.7924, 0.9449, 0.7924, 0.7603, 0.7105, 0.7603, 0.7105, 0.9449, 0.6695, 0.9449, 0.6695, 0.7603, 0.6695, 0.7603, 0.6695, 0.9449, 0.6286, 0.9449, 0.6286, 0.7603, 0.6286, 0.7603, 0.6286, 0.9449, 0.5876, 0.9449, 0.5876, 0.7603, 0.5876, 0.7603, 0.5876, 0.9449, 0.5467, 0.9449, 0.5467, 0.7603, 0.5467, 0.7603, 0.5467, 0.9449, 0.5057, 0.9449, 0.5057, 0.7603, 0.5057, 0.7603, 0.5057, 0.9449, 0.4648, 0.9449, 0.4648, 0.7603, 0.4648, 0.7603, 0.4648, 0.9449, 0.4238, 0.9449, 0.4238, 0.7603, 0.9152, 0.7603, 0.9152, 0.9449, 0.8743, 0.9449, 0.8743, 0.7603, 0.8743, 0.7603, 0.8743, 0.9449, 0.8333, 0.9449, 0.8333, 0.7603, 0.7514, 0.7603, 0.7514, 0.9449, 0.7105, 0.9449, 0.7105, 0.7603, 0.8366, 0.9648, 0.8711, 0.9648, 0.8659, 0.9845, 0.8417, 0.9845, 0.5854, 0.7212, 0.5489, 0.7212, 0.5554, 0.6687, 0.5789, 0.6687, 0.8743, 0.7603, 0.8333, 0.7603, 0.8355, 0.7212, 0.8721, 0.7212, 0.7514, 0.9449, 0.7924, 0.9449, 0.7914, 0.9541, 0.7524, 0.9541, 0.7524, 0.9541, 0.7914, 0.9541, 0.7892, 0.9648, 0.7546, 0.9648, 0.7105, 0.9449, 0.7514, 0.9449, 0.7505, 0.9541, 0.7114, 0.9541, 0.7114, 0.9541, 0.7505, 0.9541, 0.7482, 0.9648, 0.7137, 0.9648, 0.6695, 0.9449, 0.7105, 0.9449, 0.7095, 0.9541, 0.6705, 0.9541, 0.6705, 0.9541, 0.7095, 0.9541, 0.7073, 0.9648, 0.6727, 0.9648, 0.6286, 0.9449, 0.6695, 0.9449, 0.6686, 0.9541, 0.6295, 0.9541, 0.6295, 0.9541, 0.6686, 0.9541, 0.6663, 0.9648, 0.6318, 0.9648, 0.5876, 0.9449, 0.6286, 0.9449, 0.6276, 0.9541, 0.5886, 0.9541, 0.5886, 0.9541, 0.6276, 0.9541, 0.6253, 0.9648, 0.5908, 0.9648, 0.5467, 0.9449, 0.5876, 0.9449, 0.5867, 0.9541, 0.5476, 0.9541, 0.5476, 0.9541, 0.5867, 0.9541, 0.5844, 0.9648, 0.5499, 0.9648, 0.5057, 0.9449, 0.5467, 0.9449, 0.5457, 0.9541, 0.5067, 0.9541, 0.5067, 0.9541, 0.5457, 0.9541, 0.5434, 0.9648, 0.5089, 0.9648, 0.4648, 0.9449, 0.5057, 0.9449, 0.5048, 0.9541, 0.4657, 0.9541, 0.4657, 0.9541, 0.5048, 0.9541, 0.5025, 0.9648, 0.468, 0.9648, 0.4238, 0.9449, 0.4648, 0.9449, 0.4638, 0.9541, 0.4247, 0.9541, 0.4247, 0.9541, 0.4638, 0.9541, 0.4615, 0.9648, 0.427, 0.9648, 0.8743, 0.9449, 0.9152, 0.9449, 0.9143, 0.9541, 0.8752, 0.9541, 0.8752, 0.9541, 0.9143, 0.9541, 0.912, 0.9648, 0.8775, 0.9648, 0.8333, 0.9449, 0.8743, 0.9449, 0.8733, 0.9541, 0.8343, 0.9541, 0.8343, 0.9541, 0.8733, 0.9541, 0.8711, 0.9648, 0.8366, 0.9648, 0.7924, 0.9449, 0.8333, 0.9449, 0.8324, 0.9541, 0.7933, 0.9541, 0.7933, 0.9541, 0.8324, 0.9541, 0.8301, 0.9648, 0.7956, 0.9648, 0.7924, 0.7603, 0.7924, 0.9449, 0.7514, 0.9449, 0.7514, 0.7603, 0.5876, 0.7603, 0.5467, 0.7603, 0.5489, 0.7212, 0.5854, 0.7212, 0.4648, 0.7603, 0.4238, 0.7603, 0.426, 0.7212, 0.4626, 0.7212, 0.6695, 0.7603, 0.6286, 0.7603, 0.6308, 0.7212, 0.6673, 0.7212, 0.7924, 0.7603, 0.7514, 0.7603, 0.7536, 0.7212, 0.7902, 0.7212, 0.8333, 0.7603, 0.7924, 0.7603, 0.7946, 0.7212, 0.8311, 0.7212, 0.5467, 0.7603, 0.5057, 0.7603, 0.5079, 0.7212, 0.5445, 0.7212, 0.7514, 0.7603, 0.7105, 0.7603, 0.7127, 0.7212, 0.7492, 0.7212, 0.9152, 0.7603, 0.8743, 0.7603, 0.8765, 0.7212, 0.913, 0.7212, 0.6286, 0.7603, 0.5876, 0.7603, 0.5898, 0.7212, 0.6264, 0.7212, 0.5057, 0.7603, 0.4648, 0.7603, 0.467, 0.7212, 0.5035, 0.7212, 0.7105, 0.7603, 0.6695, 0.7603, 0.6717, 0.7212, 0.7083, 0.7212, 0.6608, 0.6687, 0.6373, 0.6687, 0.6438, 0.6315, 0.6543, 0.6315, 0.4626, 0.7212, 0.426, 0.7212, 0.4325, 0.6687, 0.4561, 0.6687, 0.7083, 0.7212, 0.6717, 0.7212, 0.6782, 0.6687, 0.7018, 0.6687, 0.913, 0.7212, 0.8765, 0.7212, 0.883, 0.6687, 0.9066, 0.6687, 0.6673, 0.7212, 0.6308, 0.7212, 0.6373, 0.6687, 0.6608, 0.6687, 0.5445, 0.7212, 0.5079, 0.7212, 0.5144, 0.6687, 0.538, 0.6687, 0.7902, 0.7212, 0.7536, 0.7212, 0.7601, 0.6687, 0.7837, 0.6687, 0.5035, 0.7212, 0.467, 0.7212, 0.4734, 0.6687, 0.497, 0.6687, 0.8721, 0.7212, 0.8355, 0.7212, 0.842, 0.6687, 0.8656, 0.6687, 0.7492, 0.7212, 0.7127, 0.7212, 0.7192, 0.6687, 0.7427, 0.6687, 0.6264, 0.7212, 0.5898, 0.7212, 0.5963, 0.6688, 0.6199, 0.6688, 0.8311, 0.7212, 0.7946, 0.7212, 0.8011, 0.6687, 0.8247, 0.6687, 0.4561, 0.6687, 0.4325, 0.6687, 0.4391, 0.6315, 0.4495, 0.6315, 0.6199, 0.6688, 0.5963, 0.6688, 0.6029, 0.6315, 0.6133, 0.6315, 0.9066, 0.6687, 0.883, 0.6687, 0.8895, 0.6315, 0.9, 0.6315, 0.7837, 0.6687, 0.7601, 0.6687, 0.7667, 0.6315, 0.7771, 0.6315, 0.5789, 0.6687, 0.5554, 0.6687, 0.5619, 0.6315, 0.5724, 0.6315, 0.8656, 0.6687, 0.842, 0.6687, 0.8486, 0.6315, 0.859, 0.6315, 0.7427, 0.6687, 0.7192, 0.6687, 0.7257, 0.6315, 0.7362, 0.6315, 0.538, 0.6687, 0.5144, 0.6687, 0.521, 0.6315, 0.5314, 0.6315, 0.8247, 0.6687, 0.8011, 0.6687, 0.8076, 0.6315, 0.8181, 0.6315, 0.7018, 0.6687, 0.6782, 0.6687, 0.6848, 0.6315, 0.6952, 0.6315, 0.497, 0.6687, 0.4734, 0.6687, 0.48, 0.6315, 0.4905, 0.6315, 0.6952, 0.6315, 0.6848, 0.6315, 0.69, 0.6092, 0.4905, 0.6315, 0.48, 0.6315, 0.4852, 0.6091, 0.6543, 0.6315, 0.6438, 0.6315, 0.6491, 0.6092, 0.4495, 0.6315, 0.4391, 0.6315, 0.4443, 0.6091, 0.6133, 0.6315, 0.6029, 0.6315, 0.6081, 0.6092, 0.9, 0.6315, 0.8895, 0.6315, 0.8948, 0.6091, 0.7771, 0.6315, 0.7667, 0.6315, 0.7719, 0.6091, 0.5724, 0.6315, 0.5619, 0.6315, 0.5672, 0.6091, 0.859, 0.6315, 0.8486, 0.6315, 0.8538, 0.6091, 0.7362, 0.6315, 0.7257, 0.6315, 0.731, 0.6092, 0.5314, 0.6315, 0.521, 0.6315, 0.5262, 0.6091, 0.8181, 0.6315, 0.8076, 0.6315, 0.8129, 0.6092, 0.2541, 0.8676, 0.2741, 0.833, 0.2816, 0.8395, 0.2635, 0.8708, 0.8775, 0.9648, 0.912, 0.9648, 0.9068, 0.9845, 0.8827, 0.9845, 0.427, 0.9648, 0.4615, 0.9648, 0.4564, 0.9845, 0.4322, 0.9845, 0.468, 0.9648, 0.5025, 0.9648, 0.4973, 0.9845, 0.4731, 0.9845, 0.5089, 0.9648, 0.5434, 0.9648, 0.5383, 0.9845, 0.5141, 0.9845, 0.5499, 0.9648, 0.5844, 0.9648, 0.5792, 0.9845, 0.5551, 0.9845, 0.5908, 0.9648, 0.6253, 0.9648, 0.6202, 0.9845, 0.596, 0.9845, 0.6318, 0.9648, 0.6663, 0.9648, 0.6611, 0.9845, 0.637, 0.9845, 0.6727, 0.9648, 0.7073, 0.9648, 0.7021, 0.9845, 0.6779, 0.9845, 0.7137, 0.9648, 0.7482, 0.9648, 0.743, 0.9845, 0.7189, 0.9845, 0.7546, 0.9648, 0.7892, 0.9648, 0.784, 0.9845, 0.7598, 0.9845, 0.7956, 0.9648, 0.8301, 0.9648, 0.8249, 0.9845, 0.8008, 0.9845, 0.313, 0.9565, 0.2816, 0.9384, 0.2635, 0.9071, 0.2635, 0.8708, 0.2816, 0.8395, 0.313, 0.8214, 0.3492, 0.8214, 0.3806, 0.8395, 0.3987, 0.8708, 0.3987, 0.9071, 0.3806, 0.9384, 0.3492, 0.9565, 0.4085, 0.869, 0.4085, 0.909, 0.3987, 0.9071, 0.3987, 0.8708, 0.2751, 0.832, 0.3097, 0.812, 0.313, 0.8214, 0.2816, 0.8395, 0.4081, 0.9103, 0.3881, 0.945, 0.3806, 0.9384, 0.3987, 0.9071, 0.3111, 0.8116, 0.3511, 0.8116, 0.3492, 0.8214, 0.313, 0.8214, 0.3871, 0.9459, 0.3525, 0.9659, 0.3492, 0.9565, 0.3806, 0.9384, 0.2741, 0.945, 0.2541, 0.9103, 0.2635, 0.9071, 0.2816, 0.9384, 0.3525, 0.812, 0.3871, 0.832, 0.3806, 0.8395, 0.3492, 0.8214, 0.3511, 0.9663, 0.3111, 0.9663, 0.313, 0.9565, 0.3492, 0.9565, 0.2537, 0.909, 0.2537, 0.869, 0.2635, 0.8708, 0.2635, 0.9071, 0.3881, 0.833, 0.4081, 0.8676, 0.3987, 0.8708, 0.3806, 0.8395, 0.3097, 0.9659, 0.2751, 0.9459, 0.2816, 0.9384, 0.313, 0.9565])
me_cylinder_003.use_remesh_preserve_volume = False
me_cylinder_003.use_remesh_preserve_attributes = False
me_cylinder_003.use_mirror_vertex_groups = False
me_cylinder_003.update()
me_cylinder_013 = bpy.data.meshes.new('Cylinder.013')
me_cylinder_013.from_pydata([(0.1, 0.1732, -0.2993), (0.2, -8.742e-09, -0.2993), (0.1, -0.1732, -0.2993), (-0.1, -0.1732, -0.2993), (-0.2, -9.298e-08, -0.2993), (-0.1, 0.1732, -0.2993), (0.1, 0.1732, 0.1825), (0.07629, 0.1321, 0.2162), (0.2, -8.742e-09, 0.1825), (0.1526, -6.619e-09, 0.2162), (0.1, -0.1732, 0.1825), (0.07629, -0.1321, 0.2162), (-0.1, -0.1732, 0.1825), (-0.07629, -0.1321, 0.2162), (-0.2, -9.298e-08, 0.1825), (-0.1526, -8.775e-08, 0.2162), (-0.1, 0.1732, 0.1825), (-0.07629, 0.1321, 0.2162), (-0.075, 0.1299, -0.4614), (-0.15, -7.649e-08, -0.4614), (-0.075, -0.1299, -0.4614), (0.075, -0.1299, -0.4614), (0.15, -1.33e-08, -0.4614), (0.075, 0.1299, -0.4614), (-0.01578, 0.02734, -0.6063), (-0.03156, -4.272e-08, -0.6063), (-0.01578, -0.02734, -0.6063), (0.01578, -0.02734, -0.6063), (0.03156, -2.943e-08, -0.6063), (0.01578, 0.02734, -0.6063)], [], [(0, 6, 8, 1), (8, 10, 2, 1), (10, 12, 3, 2), (12, 14, 4, 3), (14, 16, 5, 4), (7, 17, 15, 13, 11, 9), (16, 17, 7, 6), (9, 11, 10, 8), (11, 13, 12, 10), (13, 15, 14, 12), (15, 17, 16, 14), (6, 0, 5, 16), (4, 19, 20, 3), (2, 21, 22, 1), (3, 20, 21, 2), (1, 22, 23, 0), (20, 19, 25, 26), (21, 27, 28, 22), (18, 24, 25, 19), (18, 23, 29, 24), (20, 26, 27, 21), (22, 28, 29, 23), (5, 18, 19, 4), (24, 29, 28, 27, 26, 25), (0, 23, 18, 5), (7, 9, 8, 6)])
me_cylinder_013.polygons.foreach_set('use_smooth', [True] * 26)
me_cylinder_013.use_remesh_preserve_volume = False
me_cylinder_013.use_remesh_preserve_attributes = False
me_cylinder_013.use_mirror_vertex_groups = False
me_cylinder_013.update()
me_cylinder_008 = bpy.data.meshes.new('Cylinder.008')
me_cylinder_008.from_pydata([(0.0, 0.22, -0.05), (0.0, 0.22, 0.05), (0.11, 0.1905, -0.05), (0.11, 0.1905, 0.05), (0.1905, 0.11, -0.05), (0.1905, 0.11, 0.05), (0.22, -9.617e-09, -0.05), (0.22, -9.617e-09, 0.05), (0.1905, -0.11, -0.05), (0.1905, -0.11, 0.05), (0.11, -0.1905, -0.05), (0.11, -0.1905, 0.05), (3.322e-08, -0.22, -0.05), (3.322e-08, -0.22, 0.05), (-0.11, -0.1905, -0.05), (-0.11, -0.1905, 0.05), (-0.1905, -0.11, -0.05), (-0.1905, -0.11, 0.05), (-0.22, -1.023e-07, -0.05), (-0.22, -1.023e-07, 0.05), (-0.1905, 0.11, -0.05), (-0.1905, 0.11, 0.05), (-0.11, 0.1905, -0.05), (-0.11, 0.1905, 0.05)], [], [(0, 1, 3, 2), (2, 3, 5, 4), (4, 5, 7, 6), (6, 7, 9, 8), (8, 9, 11, 10), (10, 11, 13, 12), (12, 13, 15, 14), (14, 15, 17, 16), (16, 17, 19, 18), (18, 19, 21, 20), (3, 1, 23, 21, 19, 17, 15, 13, 11, 9, 7, 5), (22, 23, 1, 0), (20, 21, 23, 22), (0, 2, 4, 6, 8, 10, 12, 14, 16, 18, 20, 22)])
me_cylinder_008.polygons.foreach_set('use_smooth', [1, 1, 1, 1, 1, 1, 1, 1, 1, 1, 0, 1, 1, 0])
_k = set([(0, 2), (0, 22), (1, 3), (1, 23), (2, 4), (3, 5), (4, 6), (5, 7), (6, 8), (7, 9), (8, 10), (9, 11), (10, 12), (11, 13), (12, 14), (13, 15), (14, 16), (15, 17), (16, 18), (17, 19), (18, 20), (19, 21), (20, 22), (21, 23)])
me_cylinder_008.attributes.new('sharp_edge', 'BOOLEAN', 'EDGE').data.foreach_set('value', [ (min(e.vertices), max(e.vertices)) in _k for e in me_cylinder_008.edges])
_uv = me_cylinder_008.uv_layers.new(name='UVMap')
_uv.uv.foreach_set('vector', [0.9745, 0.8211, 0.9257, 0.8211, 0.9257, 0.7655, 0.9746, 0.7655, 0.9746, 0.7655, 0.9257, 0.7655, 0.9258, 0.7099, 0.9746, 0.7099, 0.9746, 0.7099, 0.9258, 0.7099, 0.9258, 0.6543, 0.9746, 0.6543, 0.9746, 0.6543, 0.9258, 0.6543, 0.9258, 0.5987, 0.9746, 0.5987, 0.9746, 0.5987, 0.9258, 0.5987, 0.9258, 0.5431, 0.9746, 0.5431, 0.9746, 0.5431, 0.9258, 0.5431, 0.9258, 0.4875, 0.9747, 0.4876, 0.9747, 0.4876, 0.9258, 0.4875, 0.9259, 0.432, 0.9747, 0.432, 0.9747, 0.432, 0.9259, 0.432, 0.9259, 0.3764, 0.9747, 0.3764, 0.9747, 0.3764, 0.9259, 0.3764, 0.9259, 0.3208, 0.9747, 0.3208, 0.9745, 0.9878, 0.9257, 0.9878, 0.9257, 0.9322, 0.9745, 0.9322, 0.8389, 0.531, 0.7833, 0.531, 0.7352, 0.5032, 0.7074, 0.4551, 0.7074, 0.3995, 0.7352, 0.3514, 0.7833, 0.3236, 0.8389, 0.3236, 0.8871, 0.3514, 0.9149, 0.3995, 0.9149, 0.4551, 0.8871, 0.5032, 0.9745, 0.8767, 0.9257, 0.8766, 0.9257, 0.8211, 0.9745, 0.8211, 0.9745, 0.9322, 0.9257, 0.9322, 0.9257, 0.8766, 0.9745, 0.8767, 0.7833, 0.531, 0.8389, 0.531, 0.8871, 0.5032, 0.9149, 0.4551, 0.9149, 0.3995, 0.8871, 0.3514, 0.8389, 0.3236, 0.7833, 0.3236, 0.7352, 0.3514, 0.7074, 0.3995, 0.7074, 0.4551, 0.7352, 0.5032])
me_cylinder_008.use_remesh_preserve_volume = False
me_cylinder_008.use_remesh_preserve_attributes = False
me_cylinder_008.use_mirror_vertex_groups = False
me_cylinder_008.update()
me_cylinder_009 = bpy.data.meshes.new('Cylinder.009')
me_cylinder_009.from_pydata([(-0.03867, -0.09694, 0.1798), (-0.03867, -0.09694, 1.195), (-0.009468, -0.0007457, 0.1798), (-0.009468, -0.0007458, 1.195), (0.03871, 0.08749, 0.1798), (0.03871, 0.08749, 1.195), (-0.03555, 0.0102, 0.1798), (-0.03555, 0.0102, 1.195)], [], [(0, 2, 3, 1), (2, 4, 5, 3), (6, 0, 1, 7), (4, 6, 7, 5)])
me_cylinder_009.polygons.foreach_set('use_smooth', [True] * 4)
_k = set([(0, 1), (4, 5)])
me_cylinder_009.attributes.new('sharp_edge', 'BOOLEAN', 'EDGE').data.foreach_set('value', [ (min(e.vertices), max(e.vertices)) in _k for e in me_cylinder_009.edges])
_uv = me_cylinder_009.uv_layers.new(name='UVMap')
_uv.uv.foreach_set('vector', [0.8613, 0.01229, 0.8904, 0.01229, 0.8904, 0.3066, 0.8613, 0.3066, 0.8904, 0.01229, 0.9196, 0.01229, 0.9196, 0.3066, 0.8904, 0.3066, 0.9507, 0.01229, 0.9817, 0.01229, 0.9817, 0.3066, 0.9507, 0.3066, 0.9196, 0.01229, 0.9507, 0.01229, 0.9507, 0.3066, 0.9196, 0.3066])
me_cylinder_009.use_remesh_preserve_volume = False
me_cylinder_009.use_remesh_preserve_attributes = False
me_cylinder_009.use_mirror_vertex_groups = False
me_cylinder_009.update()
me_cylinder_010 = bpy.data.meshes.new('Cylinder.010')
me_cylinder_010.from_pydata([(0.0, 0.22, -0.05), (0.0, 0.22, 0.05), (0.11, 0.1905, -0.05), (0.11, 0.1905, 0.05), (0.1905, 0.11, -0.05), (0.1905, 0.11, 0.05), (0.22, -9.617e-09, -0.05), (0.22, -9.617e-09, 0.05), (0.1905, -0.11, -0.05), (0.1905, -0.11, 0.05), (0.11, -0.1905, -0.05), (0.11, -0.1905, 0.05), (3.322e-08, -0.22, -0.05), (3.322e-08, -0.22, 0.05), (-0.11, -0.1905, -0.05), (-0.11, -0.1905, 0.05), (-0.1905, -0.11, -0.05), (-0.1905, -0.11, 0.05), (-0.22, -1.023e-07, -0.05), (-0.22, -1.023e-07, 0.05), (-0.1905, 0.11, -0.05), (-0.1905, 0.11, 0.05), (-0.11, 0.1905, -0.05), (-0.11, 0.1905, 0.05)], [], [(0, 1, 3, 2), (2, 3, 5, 4), (4, 5, 7, 6), (6, 7, 9, 8), (8, 9, 11, 10), (10, 11, 13, 12), (12, 13, 15, 14), (14, 15, 17, 16), (16, 17, 19, 18), (18, 19, 21, 20), (3, 1, 23, 21, 19, 17, 15, 13, 11, 9, 7, 5), (22, 23, 1, 0), (20, 21, 23, 22), (0, 2, 4, 6, 8, 10, 12, 14, 16, 18, 20, 22)])
me_cylinder_010.polygons.foreach_set('use_smooth', [1, 1, 1, 1, 1, 1, 1, 1, 1, 1, 0, 1, 1, 0])
_k = set([(0, 2), (0, 22), (1, 3), (1, 23), (2, 4), (3, 5), (4, 6), (5, 7), (6, 8), (7, 9), (8, 10), (9, 11), (10, 12), (11, 13), (12, 14), (13, 15), (14, 16), (15, 17), (16, 18), (17, 19), (18, 20), (19, 21), (20, 22), (21, 23)])
me_cylinder_010.attributes.new('sharp_edge', 'BOOLEAN', 'EDGE').data.foreach_set('value', [ (min(e.vertices), max(e.vertices)) in _k for e in me_cylinder_010.edges])
_uv = me_cylinder_010.uv_layers.new(name='UVMap')
_uv.uv.foreach_set('vector', [0.9745, 0.8211, 0.9257, 0.8211, 0.9257, 0.7655, 0.9746, 0.7655, 0.9746, 0.7655, 0.9257, 0.7655, 0.9258, 0.7099, 0.9746, 0.7099, 0.9746, 0.7099, 0.9258, 0.7099, 0.9258, 0.6543, 0.9746, 0.6543, 0.9746, 0.6543, 0.9258, 0.6543, 0.9258, 0.5987, 0.9746, 0.5987, 0.9746, 0.5987, 0.9258, 0.5987, 0.9258, 0.5431, 0.9746, 0.5431, 0.9746, 0.5431, 0.9258, 0.5431, 0.9258, 0.4875, 0.9747, 0.4876, 0.9747, 0.4876, 0.9258, 0.4875, 0.9259, 0.432, 0.9747, 0.432, 0.9747, 0.432, 0.9259, 0.432, 0.9259, 0.3764, 0.9747, 0.3764, 0.9747, 0.3764, 0.9259, 0.3764, 0.9259, 0.3208, 0.9747, 0.3208, 0.9745, 0.9878, 0.9257, 0.9878, 0.9257, 0.9322, 0.9745, 0.9322, 0.8389, 0.531, 0.7833, 0.531, 0.7352, 0.5032, 0.7074, 0.4551, 0.7074, 0.3995, 0.7352, 0.3514, 0.7833, 0.3236, 0.8389, 0.3236, 0.8871, 0.3514, 0.9149, 0.3995, 0.9149, 0.4551, 0.8871, 0.5032, 0.9745, 0.8767, 0.9257, 0.8766, 0.9257, 0.8211, 0.9745, 0.8211, 0.9745, 0.9322, 0.9257, 0.9322, 0.9257, 0.8766, 0.9745, 0.8767, 0.7833, 0.531, 0.8389, 0.531, 0.8871, 0.5032, 0.9149, 0.4551, 0.9149, 0.3995, 0.8871, 0.3514, 0.8389, 0.3236, 0.7833, 0.3236, 0.7352, 0.3514, 0.7074, 0.3995, 0.7074, 0.4551, 0.7352, 0.5032])
me_cylinder_010.use_remesh_preserve_volume = False
me_cylinder_010.use_remesh_preserve_attributes = False
me_cylinder_010.use_mirror_vertex_groups = False
me_cylinder_010.update()
me_cylinder_011 = bpy.data.meshes.new('Cylinder.011')
me_cylinder_011.from_pydata([(-0.03867, 0.09694, 0.1798), (-0.03867, 0.09694, 1.195), (-0.009468, 0.0007457, 0.1798), (-0.009468, 0.0007458, 1.195), (0.03871, -0.08749, 0.1798), (0.03871, -0.08749, 1.195), (-0.03555, -0.0102, 0.1798), (-0.03555, -0.0102, 1.195)], [], [(0, 1, 3, 2), (2, 3, 5, 4), (6, 7, 1, 0), (4, 5, 7, 6)])
me_cylinder_011.polygons.foreach_set('use_smooth', [True] * 4)
_k = set([(0, 1), (4, 5)])
me_cylinder_011.attributes.new('sharp_edge', 'BOOLEAN', 'EDGE').data.foreach_set('value', [ (min(e.vertices), max(e.vertices)) in _k for e in me_cylinder_011.edges])
_uv = me_cylinder_011.uv_layers.new(name='UVMap')
_uv.uv.foreach_set('vector', [0.98, 0.01171, 0.98, 0.3071, 0.9507, 0.3071, 0.9507, 0.01171, 0.9507, 0.01171, 0.9507, 0.3071, 0.9215, 0.3071, 0.9215, 0.01171, 0.8903, 0.01171, 0.8903, 0.3071, 0.8591, 0.3071, 0.8591, 0.01171, 0.9215, 0.01171, 0.9215, 0.3071, 0.8903, 0.3071, 0.8903, 0.01171])
me_cylinder_011.use_remesh_preserve_volume = False
me_cylinder_011.use_remesh_preserve_attributes = False
me_cylinder_011.use_mirror_vertex_groups = False
me_cylinder_011.update()
me_cylinder_004 = bpy.data.meshes.new('Cylinder.004')
me_cylinder_004.from_pydata([(-1.273, -1.878e-08, 0.1), (-0.1586, 3.661e-08, 0.1), (-1.273, 0.02328, 0.0866), (-0.1586, 0.02328, 0.0866), (-1.273, 0.04032, 0.05), (-0.1586, 0.04032, 0.05), (-1.273, 0.04656, 1.841e-08), (-0.1586, 0.04656, 7.871e-09), (-1.273, 0.04032, -0.05), (-0.1586, 0.04032, -0.05), (-1.273, 0.02328, -0.0866), (-0.1586, 0.02328, -0.0866), (-1.273, -2.685e-08, -0.1), (-0.1586, 2.854e-08, -0.1), (-1.273, -0.02328, -0.0866), (-0.1586, -0.02328, -0.0866), (-1.273, -0.04032, -0.05), (-0.1586, -0.04032, -0.05), (-1.273, -0.04656, -1.668e-08), (-0.1586, -0.04656, -2.722e-08), (-1.273, -0.04032, 0.05), (-0.1586, -0.04032, 0.05), (-1.273, -0.02328, 0.0866), (-0.1586, -0.02328, 0.0866)], [], [(0, 1, 3, 2), (2, 3, 5, 4), (4, 5, 7, 6), (6, 7, 9, 8), (8, 9, 11, 10), (10, 11, 13, 12), (12, 13, 15, 14), (14, 15, 17, 16), (16, 17, 19, 18), (18, 19, 21, 20), (22, 23, 1, 0), (20, 21, 23, 22)])
me_cylinder_004.polygons.foreach_set('use_smooth', [True] * 12)
_uv = me_cylinder_004.uv_layers.new(name='UVMap')
_uv.uv.foreach_set('vector', [0.7118, 0.312, 0.7118, 0.009877, 0.7191, 0.009877, 0.7191, 0.312, 0.7191, 0.312, 0.7191, 0.009877, 0.7301, 0.009877, 0.7301, 0.312, 0.7301, 0.312, 0.7301, 0.009877, 0.7437, 0.009877, 0.7437, 0.312, 0.7437, 0.312, 0.7437, 0.009877, 0.7574, 0.009877, 0.7574, 0.312, 0.7574, 0.312, 0.7574, 0.009877, 0.7683, 0.009877, 0.7683, 0.312, 0.7683, 0.312, 0.7683, 0.009877, 0.7756, 0.009877, 0.7756, 0.312, 0.7756, 0.312, 0.7756, 0.009877, 0.7829, 0.009877, 0.7829, 0.312, 0.7829, 0.312, 0.7829, 0.009877, 0.7938, 0.009877, 0.7938, 0.312, 0.7938, 0.312, 0.7938, 0.009877, 0.8075, 0.009877, 0.8075, 0.312, 0.8075, 0.312, 0.8075, 0.009877, 0.8212, 0.009877, 0.8212, 0.312, 0.8321, 0.312, 0.8321, 0.009877, 0.8394, 0.009877, 0.8394, 0.312, 0.8212, 0.312, 0.8212, 0.009877, 0.8321, 0.009877, 0.8321, 0.312])
me_cylinder_004.use_remesh_preserve_volume = False
me_cylinder_004.use_remesh_preserve_attributes = False
me_cylinder_004.use_mirror_vertex_groups = False
me_cylinder_004.update()
me_cylinder_001 = bpy.data.meshes.new('Cylinder.001')
me_cylinder_001.from_pydata([(3.132e-10, 1.27, -0.15), (3.132e-10, 1.27, 0.15), (0.6349, 1.1, -0.15), (0.6349, 1.1, 0.15), (1.1, 0.6349, -0.15), (1.1, 0.6349, 0.15), (1.27, -5.258e-08, -0.15), (1.27, -5.258e-08, 0.15), (1.1, -0.6349, -0.15), (1.1, -0.6349, 0.15), (0.6349, -1.1, -0.15), (0.6349, -1.1, 0.15), (1.92e-07, -1.27, -0.15), (1.92e-07, -1.27, 0.15), (-0.6349, -1.1, -0.15), (-0.6349, -1.1, 0.15), (-1.1, -0.6349, -0.15), (-1.1, -0.6349, 0.15), (-1.27, -5.874e-07, -0.15), (-1.27, -5.874e-07, 0.15), (-1.1, 0.6349, -0.15), (-1.1, 0.6349, 0.15), (-0.6349, 1.1, -0.15), (-0.6349, 1.1, 0.15)], [], [(0, 1, 3, 2), (2, 3, 5, 4), (4, 5, 7, 6), (6, 7, 9, 8), (8, 9, 11, 10), (10, 11, 13, 12), (12, 13, 15, 14), (14, 15, 17, 16), (16, 17, 19, 18), (18, 19, 21, 20), (3, 1, 23, 21, 19, 17, 15, 13, 11, 9, 7, 5), (22, 23, 1, 0), (20, 21, 23, 22), (0, 2, 4, 6, 8, 10, 12, 14, 16, 18, 20, 22)])
me_cylinder_001.use_remesh_preserve_volume = False
me_cylinder_001.use_remesh_preserve_attributes = False
me_cylinder_001.use_mirror_vertex_groups = False
me_cylinder_001.update()
me_cylinder_012 = bpy.data.meshes.new('Cylinder.012')
me_cylinder_012.from_pydata([(-0.1519, 0.3643, 1.401e-09), (-0.1519, 0.3155, -0.1822), (-0.1519, 0.1822, -0.3155), (-0.1519, 2.738e-08, -0.3643), (-0.1519, -0.1822, -0.3155), (-0.1519, -0.3155, -0.1822), (-0.1519, -0.3643, -1.405e-07), (-0.1519, -0.3155, 0.1822), (-0.1519, -0.1822, 0.3155), (-0.1519, -1.695e-07, 0.3643), (-0.1519, 0.1822, 0.3155), (-0.1519, 0.3155, 0.1822), (0.03251, 0.3643, -7.561e-10), (0.03251, 0.3155, -0.1822), (0.03251, 0.1822, -0.3155), (0.03251, 2.738e-08, -0.3643), (0.03251, -0.1822, -0.3155), (0.03251, -0.3155, -0.1822), (0.03251, -0.3643, -1.426e-07), (0.03251, -0.3155, 0.1822), (0.03251, -0.1822, 0.3155), (0.03251, -1.695e-07, 0.3643), (0.03251, 0.1822, 0.3155), (0.03251, 0.3155, 0.1822)], [], [(13, 14, 2, 1), (14, 15, 3, 2), (15, 16, 4, 3), (16, 17, 5, 4), (17, 18, 6, 5), (18, 19, 7, 6), (19, 20, 8, 7), (20, 21, 9, 8), (21, 22, 10, 9), (22, 23, 11, 10), (11, 23, 12, 0), (0, 1, 2, 3, 4, 5, 6, 7, 8, 9, 10, 11), (12, 23, 22, 21, 20, 19, 18, 17, 16, 15, 14, 13), (0, 12, 13, 1)])
me_cylinder_012.polygons.foreach_set('use_smooth', [1, 1, 1, 1, 1, 1, 1, 1, 1, 1, 1, 0, 1, 1])
_k = set([(0, 1), (0, 11), (1, 2), (2, 3), (3, 4), (4, 5), (5, 6), (6, 7), (7, 8), (8, 9), (9, 10), (10, 11), (12, 13), (12, 23), (13, 14), (14, 15), (15, 16), (16, 17), (17, 18), (18, 19), (19, 20), (20, 21), (21, 22), (22, 23)])
me_cylinder_012.attributes.new('sharp_edge', 'BOOLEAN', 'EDGE').data.foreach_set('value', [ (min(e.vertices), max(e.vertices)) in _k for e in me_cylinder_012.edges])
me_cylinder_012.use_remesh_preserve_volume = False
me_cylinder_012.use_remesh_preserve_attributes = False
me_cylinder_012.use_mirror_vertex_groups = False
me_cylinder_012.update()

# ---- objects
ob_base = bpy.data.objects.new('base', me_cylinder_006)
ob_thrusttransform = bpy.data.objects.new('thrustTransform', None)
ob_stator = bpy.data.objects.new('stator', me_cylinder)
ob_air_intake = bpy.data.objects.new('air-intake', None)
ob_central_fixer = bpy.data.objects.new('central-fixer', me_cylinder_002)
ob_motor = bpy.data.objects.new('motor', me_cylinder_003)
ob_collider_motor = bpy.data.objects.new('collider-motor', me_cylinder_013)
ob_rotor = bpy.data.objects.new('rotor', me_cylinder_008)
ob_blade_001 = bpy.data.objects.new('blade.001', me_cylinder_009)
ob_blade = bpy.data.objects.new('blade', me_cylinder_009)
ob_rotor_001 = bpy.data.objects.new('rotor.001', me_cylinder_010)
ob_blade_003 = bpy.data.objects.new('blade.003', me_cylinder_011)
ob_blade_002 = bpy.data.objects.new('blade.002', me_cylinder_011)
ob_motor_fixer = bpy.data.objects.new('motor-fixer', me_cylinder_004)
ob_collider_stator = bpy.data.objects.new('collider-stator', me_cylinder_001)
ob_collider_base = bpy.data.objects.new('collider-base', me_cylinder_012)

# ---- transforms, parenting, visibility, modifiers, constraints
ob_base.location = (-1.269, 0.0, 0.0)
ob_base.lineart.crease_threshold = 0.0
_m = ob_base.modifiers.new('Auto Smooth', 'NODES')
_m.node_group = ng_auto_smooth
_gi = [s.identifier for s in ng_auto_smooth.interface.items_tree if s.item_type == 'SOCKET' and s.in_out == 'INPUT']
_m[_gi[1]] = 3.142  # Angle
ob_thrusttransform.parent = ob_base
ob_thrusttransform.matrix_parent_inverse = Matrix(((1.0, 0.0, 0.0, 1.269), (0.0, 1.0, 0.0, 0.0), (0.0, 0.0, 1.0, 0.0), (0.0, 0.0, 0.0, 1.0)))
ob_thrusttransform.location = (0.0, 0.0, 0.0)
ob_thrusttransform.rotation_euler = (3.142, -0.0, 0.0)
ob_thrusttransform.empty_image_offset = (0.0, 0.0)
ob_thrusttransform.lineart.crease_threshold = 0.0
ob_stator.parent = ob_thrusttransform
ob_stator.matrix_parent_inverse = Matrix(((1.0, 0.0, 0.0, 0.0), (0.0, -1.0, 1.51e-07, 0.0), (0.0, -1.51e-07, -1.0, 0.0), (0.0, 0.0, 0.0, 1.0)))
ob_stator.location = (0.0, 8.306e-17, 0.1937)
ob_stator.lineart.crease_threshold = 0.0
_m = ob_stator.modifiers.new('Auto Smooth', 'NODES')
_m.node_group = ng_auto_smooth
_gi = [s.identifier for s in ng_auto_smooth.interface.items_tree if s.item_type == 'SOCKET' and s.in_out == 'INPUT']
_m[_gi[1]] = 1.047  # Angle
ob_air_intake.parent = ob_stator
ob_air_intake.location = (0.0, 0.0, 0.1484)
ob_air_intake.empty_image_offset = (0.0, 0.0)
ob_air_intake.lineart.crease_threshold = 0.0
ob_central_fixer.parent = ob_stator
ob_central_fixer.location = (0.0, 0.0, 0.0)
ob_central_fixer.lineart.crease_threshold = 0.0
_m = ob_central_fixer.modifiers.new('Auto Smooth', 'NODES')
_m.node_group = ng_auto_smooth
_gi = [s.identifier for s in ng_auto_smooth.interface.items_tree if s.item_type == 'SOCKET' and s.in_out == 'INPUT']
_m[_gi[1]] = 3.142  # Angle
ob_motor.parent = ob_central_fixer
ob_motor.location = (0.0, 0.0, 0.0)
ob_motor.lineart.crease_threshold = 0.0
_m = ob_motor.modifiers.new('Auto Smooth', 'NODES')
_m.node_group = ng_auto_smooth
_gi = [s.identifier for s in ng_auto_smooth.interface.items_tree if s.item_type == 'SOCKET' and s.in_out == 'INPUT']
_m[_gi[1]] = 3.142  # Angle
ob_collider_motor.parent = ob_motor
ob_collider_motor.location = (0.0, 0.0, 0.0)
ob_collider_motor.display_type = 'WIRE'
ob_collider_motor.lineart.crease_threshold = 0.0
_m = ob_collider_motor.modifiers.new('Auto Smooth', 'NODES')
_m.node_group = ng_auto_smooth
_gi = [s.identifier for s in ng_auto_smooth.interface.items_tree if s.item_type == 'SOCKET' and s.in_out == 'INPUT']
_m[_gi[1]] = 3.142  # Angle
ob_rotor.parent = ob_motor
ob_rotor.location = (0.0, 0.0, -0.09085)
ob_rotor.scale = (1.0, 1.0, 0.7977)
ob_rotor.lineart.crease_threshold = 0.0
_m = ob_rotor.modifiers.new('Auto Smooth', 'NODES')
_m.node_group = ng_auto_smooth
_gi = [s.identifier for s in ng_auto_smooth.interface.items_tree if s.item_type == 'SOCKET' and s.in_out == 'INPUT']
_m[_gi[1]] = 3.142  # Angle
ob_blade_001.parent = ob_rotor
ob_blade_001.matrix_parent_inverse = Matrix(((1.0, 0.0, 0.0, 0.0), (0.0, 1.0, 0.0, 0.0), (0.0, 0.0, 1.254, 0.0), (0.0, 0.0, 0.0, 1.0)))
ob_blade_001.location = (0.0, 0.0, 0.0)
ob_blade_001.rotation_euler = (-3.142, 1.571, 0.0)
ob_blade_001.lineart.crease_threshold = 0.0
_m = ob_blade_001.modifiers.new('Auto Smooth', 'NODES')
_m.node_group = ng_auto_smooth
_gi = [s.identifier for s in ng_auto_smooth.interface.items_tree if s.item_type == 'SOCKET' and s.in_out == 'INPUT']
_m[_gi[1]] = 1.571  # Angle
ob_blade.parent = ob_rotor
ob_blade.matrix_parent_inverse = Matrix(((1.0, 0.0, 0.0, 0.0), (0.0, 1.0, 0.0, 0.0), (0.0, 0.0, 1.254, 0.0), (0.0, 0.0, 0.0, 1.0)))
ob_blade.location = (0.0, 0.0, 0.0)
ob_blade.rotation_euler = (0.0, 1.571, 0.0)
ob_blade.lineart.crease_threshold = 0.0
_m = ob_blade.modifiers.new('Auto Smooth', 'NODES')
_m.node_group = ng_auto_smooth
_gi = [s.identifier for s in ng_auto_smooth.interface.items_tree if s.item_type == 'SOCKET' and s.in_out == 'INPUT']
_m[_gi[1]] = 1.571  # Angle
ob_rotor_001.parent = ob_motor
ob_rotor_001.location = (0.0, 0.0, 0.09085)
ob_rotor_001.scale = (1.0, 1.0, 0.7977)
ob_rotor_001.lineart.crease_threshold = 0.0
_m = ob_rotor_001.modifiers.new('Auto Smooth', 'NODES')
_m.node_group = ng_auto_smooth
_gi = [s.identifier for s in ng_auto_smooth.interface.items_tree if s.item_type == 'SOCKET' and s.in_out == 'INPUT']
_m[_gi[1]] = 3.142  # Angle
_c = ob_rotor_001.constraints.new('COPY_ROTATION'); _c.name = 'Copy Rotation'
_c.owner_space = 'LOCAL'
_c.target_space = 'LOCAL'
_c.target = ob_rotor
_c.invert_z = True
ob_blade_003.parent = ob_rotor_001
ob_blade_003.matrix_parent_inverse = Matrix(((1.0, 0.0, 0.0, 0.0), (0.0, 1.0, 0.0, 0.0), (0.0, 0.0, 1.254, 0.0), (0.0, 0.0, 0.0, 1.0)))
ob_blade_003.location = (0.0, 0.0, 0.0)
ob_blade_003.rotation_euler = (0.0, 1.571, 0.0)
ob_blade_003.lineart.crease_threshold = 0.0
_m = ob_blade_003.modifiers.new('Auto Smooth', 'NODES')
_m.node_group = ng_auto_smooth
_gi = [s.identifier for s in ng_auto_smooth.interface.items_tree if s.item_type == 'SOCKET' and s.in_out == 'INPUT']
_m[_gi[1]] = 1.571  # Angle
ob_blade_002.parent = ob_rotor_001
ob_blade_002.matrix_parent_inverse = Matrix(((1.0, 0.0, 0.0, 0.0), (0.0, 1.0, 0.0, 0.0), (0.0, 0.0, 1.254, 0.0), (0.0, 0.0, 0.0, 1.0)))
ob_blade_002.location = (0.0, 0.0, 0.0)
ob_blade_002.rotation_euler = (-3.142, 1.571, 0.0)
ob_blade_002.lineart.crease_threshold = 0.0
_m = ob_blade_002.modifiers.new('Auto Smooth', 'NODES')
_m.node_group = ng_auto_smooth
_gi = [s.identifier for s in ng_auto_smooth.interface.items_tree if s.item_type == 'SOCKET' and s.in_out == 'INPUT']
_m[_gi[1]] = 1.571  # Angle
ob_motor_fixer.parent = ob_motor
ob_motor_fixer.location = (0.0, 0.0, -0.3006)
ob_motor_fixer.rotation_euler = (-2.055e-10, -0.1093, 3.756e-09)
ob_motor_fixer.lineart.crease_threshold = 0.0
_m = ob_motor_fixer.modifiers.new('Auto Smooth', 'NODES')
_m.node_group = ng_auto_smooth
_gi = [s.identifier for s in ng_auto_smooth.interface.items_tree if s.item_type == 'SOCKET' and s.in_out == 'INPUT']
_m[_gi[1]] = 3.142  # Angle
ob_collider_stator.parent = ob_stator
ob_collider_stator.location = (0.0, 0.0, 0.0)
ob_collider_stator.display_type = 'WIRE'
ob_collider_stator.lineart.crease_threshold = 0.0
ob_collider_base.parent = ob_base
ob_collider_base.matrix_parent_inverse = Matrix(((1.0, 0.0, 0.0, 1.269), (0.0, 1.0, 0.0, 0.0), (0.0, 0.0, 1.0, 0.0), (0.0, 0.0, 0.0, 1.0)))
ob_collider_base.location = (-1.269, 0.0, 0.0)
ob_collider_base.rotation_euler = (-1.192e-07, 0.0, 0.0)
ob_collider_base.display_type = 'WIRE'
ob_collider_base.lineart.crease_threshold = 0.0
_m = ob_collider_base.modifiers.new('Auto Smooth', 'NODES')
_m.node_group = ng_auto_smooth
_gi = [s.identifier for s in ng_auto_smooth.interface.items_tree if s.item_type == 'SOCKET' and s.in_out == 'INPUT']
_m[_gi[1]] = 3.142  # Angle

# ---- collection membership
col_collection_1.objects.link(ob_base)
col_collection_1.objects.link(ob_thrusttransform)
col_collection_1.objects.link(ob_stator)
col_collection_1.objects.link(ob_air_intake)
col_collection_1.objects.link(ob_central_fixer)
col_collection_1.objects.link(ob_motor)
col_collection_1.objects.link(ob_collider_motor)
col_collection_1.objects.link(ob_rotor)
col_collection_1.objects.link(ob_blade_001)
col_collection_1.objects.link(ob_blade)
col_collection_1.objects.link(ob_rotor_001)
col_collection_1.objects.link(ob_blade_003)
col_collection_1.objects.link(ob_blade_002)
col_collection_1.objects.link(ob_motor_fixer)
col_collection_1.objects.link(ob_collider_stator)
col_collection_1.objects.link(ob_collider_base)

# ---- scene / render settings (as saved in the file)
scene.frame_start = 1; scene.frame_end = 100; scene.frame_set(1)
scene.render.engine = 'BLENDER_EEVEE_NEXT'
scene.render.resolution_percentage = 50
scene.render.dither_intensity = 0.0
scene.render.use_bake_clear = False
scene.render.bake_margin = 0
scene.cycles.use_denoising = False
scene.cycles.samples = 10
scene.cycles.sampling_pattern = 'TABULATED_SOBOL'
scene.cycles.light_sampling_threshold = 0.0
scene.cycles.use_adaptive_sampling = False
scene.cycles.use_light_tree = False
scene.cycles.blur_glossy = 0.0
scene.cycles.pixel_filter_type = 'GAUSSIAN'
scene.cycles.sample_clamp_indirect = 0.0
scene.view_settings.view_transform = 'Standard'
bpy.context.view_layer.update()

# ---- added for rendering (the .blend has no active camera and no usable light): camera, sun
cam_auto = bpy.data.cameras.new('AutoCamera')
cam_auto.lens = 50.0
cam_auto.sensor_width = 36.0
cam_auto.clip_end = 1000.0
ob_auto_camera = bpy.data.objects.new('AutoCamera', cam_auto)
scene.collection.objects.link(ob_auto_camera)
ob_auto_camera.location = (3.43231, -4.20981, 2.80224)
ob_auto_camera.rotation_euler = (1.09748, -7.21219e-08, 0.694738)
scene.camera = ob_auto_camera
light_auto_sun = bpy.data.lights.new('AutoSun', 'SUN')
light_auto_sun.energy = 3.0
light_auto_sun.angle = 0.0523599
ob_auto_sun = bpy.data.objects.new('AutoSun', light_auto_sun)
scene.collection.objects.link(ob_auto_sun)
ob_auto_sun.rotation_euler = (0.872665, 0.174533, 0.523599)
bpy.context.view_layer.update()
